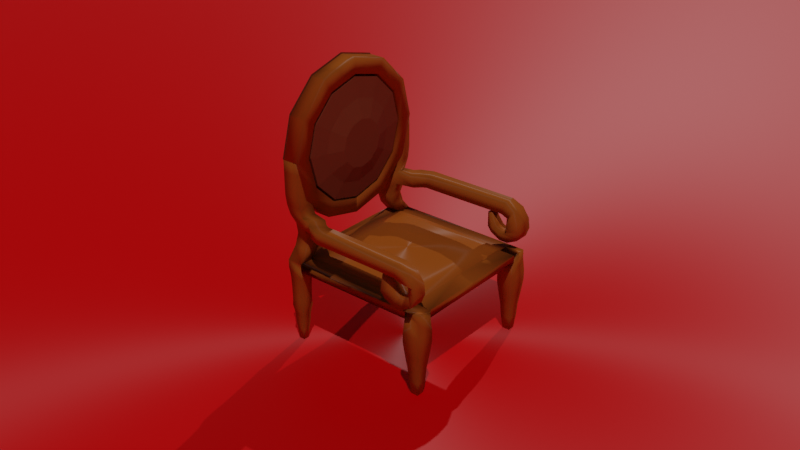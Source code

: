 # Source: Chair.blend  (saved by Blender 2.90.8; exported with 4.5.12 LTS)
import bpy
from mathutils import Matrix  # noqa: F401  (used for matrix-valued properties, if any)

bpy.ops.wm.read_factory_settings(use_empty=True)
scene = bpy.context.scene
scene.name = 'Scene'

# ---- collections
col_collection = bpy.data.collections.new('Collection'); scene.collection.children.link(col_collection)

# ---- materials (node trees are filled in below, after node groups)
mat_material_001 = bpy.data.materials.new('Material.001')
mat_material_002 = bpy.data.materials.new('Material.002')
mat_material = bpy.data.materials.new('Material')
mat_material.alpha_threshold = 0.0
mat_material.line_color = (0.0, 0.0, 0.0, 1.0)

# ---- material node trees
mat_material_001.use_nodes = True; mat_material_001.node_tree.nodes.clear()
_N = mat_material_001.node_tree.nodes; _L = mat_material_001.node_tree.links
n0 = _N.new('ShaderNodeBsdfPrincipled'); n0.name = 'Principled BSDF'; n0.location = (236, 547)
n0.distribution = 'GGX'
n0.subsurface_method = 'BURLEY'
n0.inputs[0].default_value = (0.3763, 0.08977, 0.01161, 1.0)
n0.inputs[2].default_value = 0.5255
n0.inputs[3].default_value = 1.45
n0.inputs[13].default_value = 0.09843
n0.inputs[15].default_value = 1.0
n0.inputs[27].default_value = (0.0, 0.0, 0.0, 1.0)
n0.inputs[28].default_value = 1.0
n1 = _N.new('ShaderNodeOutputMaterial'); n1.name = 'Material Output'; n1.location = (526, 547)
_L.new(n0.outputs[0], n1.inputs[0])
n1.is_active_output = True
mat_material_002.use_nodes = True; mat_material_002.node_tree.nodes.clear()
_N = mat_material_002.node_tree.nodes; _L = mat_material_002.node_tree.links
n0 = _N.new('ShaderNodeBsdfPrincipled'); n0.name = 'Principled BSDF'; n0.location = (10, 300)
n0.distribution = 'GGX'
n0.subsurface_method = 'BURLEY'
n0.inputs[0].default_value = (0.2215, 0.05033, 0.02247, 1.0)
n0.inputs[2].default_value = 0.5354
n0.inputs[3].default_value = 1.45
n0.inputs[13].default_value = 0.07874
n0.inputs[14].default_value = (0.9877, 0.985, 0.9846, 1.0)
n0.inputs[20].default_value = 0.0
n0.inputs[27].default_value = (0.0, 0.0, 0.0, 1.0)
n0.inputs[28].default_value = 1.0
n1 = _N.new('ShaderNodeOutputMaterial'); n1.name = 'Material Output'; n1.location = (300, 300)
_L.new(n0.outputs[0], n1.inputs[0])
n1.is_active_output = True
mat_material.use_nodes = True; mat_material.node_tree.nodes.clear()
_N = mat_material.node_tree.nodes; _L = mat_material.node_tree.links
n0 = _N.new('ShaderNodeOutputMaterial'); n0.name = 'Material Output'; n0.location = (456, 543)
n1 = _N.new('ShaderNodeBsdfPrincipled'); n1.name = 'Principled BSDF'; n1.location = (166, 543)
n1.distribution = 'GGX'
n1.subsurface_method = 'BURLEY'
n1.inputs[0].default_value = (0.8, 0.0, 0.001345, 1.0)
n1.inputs[2].default_value = 0.7309
n1.inputs[3].default_value = 1.45
n1.inputs[15].default_value = 1.0
n1.inputs[27].default_value = (0.0, 0.0, 0.0, 1.0)
n1.inputs[28].default_value = 1.0
_L.new(n1.outputs[0], n0.inputs[0])
n0.is_active_output = True

# ---- world
world_world = bpy.data.worlds.new('World'); scene.world = world_world
world_world.use_nodes = True; world_world.node_tree.nodes.clear()
_N = world_world.node_tree.nodes; _L = world_world.node_tree.links
n0 = _N.new('ShaderNodeOutputWorld'); n0.name = 'World Output'; n0.location = (300, 300)
n1 = _N.new('ShaderNodeBackground'); n1.name = 'Background'; n1.location = (10, 300)
n1.inputs[0].default_value = (0.05088, 0.05088, 0.05088, 1.0)
_L.new(n1.outputs[0], n0.inputs[0])
n0.is_active_output = True
world_world.color = (0.05088, 0.05088, 0.05088)
world_world.use_sun_shadow = False
world_world.sun_shadow_jitter_overblur = 0.0

# ---- cameras
cam_camera = bpy.data.cameras.new('Camera')

# ---- lights
light_sun = bpy.data.lights.new('Sun', 'SUN')
light_sun.transmission_factor = 0.0
light_sun.energy = 1.0
light_sun.shadow_soft_size = 0.125
light_sun_001 = bpy.data.lights.new('Sun.001', 'SUN')
light_sun_001.transmission_factor = 0.0
light_sun_001.energy = 1.0
light_sun_001.shadow_soft_size = 0.125

# ---- meshes
me_plane = bpy.data.meshes.new('Plane')
me_plane.from_pydata([(-1.0, -1.0, 0.0), (-1.0, 1.0, 0.0), (-0.8, -1.0, 0.0), (-0.8, 1.0, 0.0), (-1.0, 0.7953, 0.0), (-1.0, -0.7953, 0.0), (-0.8, -0.7953, 0.0005464), (-0.8, 0.7953, 0.0005464), (-0.9474, -0.8491, -1.0), (-0.9474, -0.9462, -1.0), (-0.861, 0.9376, -1.0), (-0.939, 0.9376, -1.0), (-0.8526, -0.9462, -1.0), (-0.861, 0.8577, -1.0), (-0.939, 0.8577, -1.0), (-0.8526, -0.8491, -1.0), (-1.0, -0.7953, 0.1), (-1.0, -1.0, 0.1), (-0.8, 1.0, 0.1), (-1.0, 1.0, 0.1), (-0.8, -1.0, 0.1), (-0.8, 0.7953, 0.101), (-1.0, 0.7953, 0.1), (-0.8, -0.7953, 0.101), (-0.8, 1.0, 1.4), (-1.0, 1.0, 1.4), (-0.8, 0.7953, 1.4), (-1.0, 0.7953, 1.4), (-1.0, 1.0, 1.4), (-1.0, 0.7953, 1.4), (-0.8, 0.7953, 1.4), (-0.8, 1.0, 1.4), (0.001538, 0.8027, 0.4159), (-0.001511, 1.007, 0.4009), (-0.001513, 1.006, 0.6008), (0.001535, 0.8012, 0.6011), (-0.4984, 0.7993, 0.5356), (-0.5015, 1.004, 0.5353), (-0.4015, 1.003, 0.7086), (-0.3984, 0.7985, 0.7058), (-0.8647, 0.7939, 0.898), (-0.8673, 0.9985, 0.9019), (-0.6941, 0.9988, 1.002), (-0.6915, 0.7942, 0.998), (-0.9992, 0.7878, 1.398), (-1.001, 0.9925, 1.402), (-0.8007, 0.994, 1.402), (-0.7992, 0.7893, 1.398), (-0.8659, 0.7827, 1.898), (-0.8661, 0.9874, 1.902), (-0.6929, 0.9899, 1.802), (-0.6927, 0.7852, 1.798), (-0.5004, 0.78, 2.264), (-0.4996, 0.9847, 2.268), (-0.3996, 0.9878, 2.095), (-0.4004, 0.7831, 2.091), (-0.6747, 1.0, 0.2444), (-0.6233, 1.0, 0.3889), (-0.6462, 1.0, 0.5333), (-0.7305, 1.0, 0.6778), (-0.778, 1.0, 0.8222), (-0.8, 1.0, 0.9667), (-0.8, 1.0, 1.111), (-0.8, 1.0, 1.256), (-1.0, 1.0, 1.256), (-1.0, 1.0, 1.111), (-1.0, 1.0, 0.9667), (-0.978, 1.0, 0.8222), (-0.9305, 1.0, 0.6778), (-0.8462, 1.0, 0.5333), (-0.8233, 1.0, 0.3889), (-0.8747, 1.0, 0.2444), (-0.8747, 0.7953, 0.2444), (-0.8233, 0.7953, 0.3889), (-0.9249, 0.8013, 0.5333), (-0.9298, 0.81, 0.6778), (-0.978, 0.7953, 0.8222), (-1.0, 0.7953, 0.9667), (-1.0, 0.7953, 1.111), (-1.0, 0.7953, 1.256), (-0.8, 0.7953, 1.256), (-0.8, 0.7953, 1.111), (-0.8, 0.7953, 0.9667), (-0.778, 0.7953, 0.8222), (-0.7309, 0.7893, 0.6778), (-0.7259, 0.7806, 0.5335), (-0.6233, 0.7953, 0.3944), (-0.6747, 0.7953, 0.2518), (-0.8, -0.7953, 0.1258), (-0.8, 0.7953, 0.1258), (-0.8, 0.0, 0.1398), (-0.4, -0.7953, 0.1546), (-0.4, 0.7953, 0.1546), (-0.4, 0.0, 0.2049), (-0.8, 0.3976, 0.1398), (-0.6, -0.7953, 0.1401), (-0.6, 0.7953, 0.1401), (-0.8, -0.3976, 0.1398), (-0.2, -0.7953, 0.1569), (-0.2, 0.7953, 0.1569), (-0.4, 0.3976, 0.2049), (-0.4, -0.3976, 0.2049), (-0.6, 0.0, 0.175), (-0.2, -0.3976, 0.2098), (-0.6, -0.3976, 0.175), (-0.6, 0.3976, 0.175), (-0.2, 0.3976, 0.2098), (-0.8, 0.5965, 0.1346), (-0.7, -0.7953, 0.1316), (-0.7, 0.7953, 0.1316), (-0.8, -0.1988, 0.1398), (-0.3, -0.7953, 0.1569), (-0.3, 0.7953, 0.1569), (-0.4, 0.5965, 0.1886), (-0.4, -0.1988, 0.2049), (-0.7, 0.0, 0.1564), (-0.3, 0.0, 0.2098), (-0.8, 0.1988, 0.1398), (-0.5, -0.7953, 0.1485), (-0.5, 0.7953, 0.1485), (-0.8, -0.5965, 0.1346), (-0.1, -0.7953, 0.1569), (-0.1, 0.7953, 0.1569), (-0.4, 0.1988, 0.2049), (-0.4, -0.5965, 0.1886), (-0.5, 0.0, 0.1922), (-0.2, -0.5965, 0.1924), (-0.3, -0.3976, 0.2098), (-0.1, -0.3976, 0.2098), (-0.6, -0.1988, 0.175), (-0.6, -0.5965, 0.1638), (-0.7, -0.3976, 0.1564), (-0.5, -0.3976, 0.1922), (-0.6, 0.5965, 0.1638), (-0.6, 0.1988, 0.175), (-0.7, 0.3976, 0.1564), (-0.5, 0.3976, 0.1922), (-0.2, 0.5965, 0.1924), (-0.3, 0.3976, 0.2098), (-0.1, 0.3976, 0.2098), (-0.3, 0.1988, 0.2098), (-0.3, 0.5965, 0.1924), (-0.5, 0.1988, 0.1922), (-0.7, 0.1988, 0.1564), (-0.7, 0.5965, 0.1482), (-0.5, -0.5965, 0.1783), (-0.7, -0.5965, 0.1482), (-0.7, -0.1988, 0.1564), (-0.1, -0.5965, 0.1924), (-0.3, -0.5965, 0.1924), (-0.3, -0.1988, 0.2098), (-0.5, -0.1988, 0.1922), (-0.5, 0.5965, 0.1783), (-0.1, 0.5965, 0.1924), (-0.1, 0.0, 0.2098), (-0.2, 0.0, 0.2098), (-0.2, -0.1988, 0.2098), (-0.1, -0.3976, 0.2098), (-0.2, -0.3976, 0.2098), (-0.2, 0.1988, 0.2098), (-0.2, 0.3976, 0.2098), (-0.1, 0.3976, 0.2098), (-0.3, 0.0, 0.2098), (-0.3, -0.3976, 0.2098), (-0.3, 0.3976, 0.2098), (-0.1, 0.1988, 0.2098), (-0.3, 0.1988, 0.2098), (-0.3, -0.1988, 0.2098), (-0.1, -0.1988, 0.2098), (-0.9567, 0.6399, 0.5333), (-0.9519, 0.68, 0.6778), (-0.7761, 0.5848, 0.6778), (-0.7809, 0.5446, 0.5335), (-1.026, 0.5727, 0.5333), (-1.017, 0.6203, 0.6778), (-0.8513, 0.5075, 0.6778), (-0.8606, 0.46, 0.5335), (-1.081, 0.447, 0.5333), (-1.084, 0.4642, 0.6778), (-0.8884, 0.4233, 0.6778), (-0.8848, 0.406, 0.5335), (-1.082, 0.3892, 0.5333), (-1.087, 0.3892, 0.6778), (-0.8872, 0.3892, 0.6778), (-0.8818, 0.3892, 0.5335), (-1.082, 0.3305, 0.5333), (-1.087, 0.331, 0.6778), (-0.8872, 0.3298, 0.6778), (-0.8818, 0.3292, 0.5335), (-1.095, -0.7179, 0.5349), (-1.1, -0.7459, 0.6767), (-0.9003, -0.7483, 0.6762), (-0.895, -0.7203, 0.5346), (-1.095, -0.8052, 0.5003), (-1.1, -0.8953, 0.6132), (-0.9003, -0.8972, 0.6116), (-0.895, -0.8072, 0.4989), (-1.016, -0.8492, 0.4387), (-1.1, -0.9835, 0.4918), (-0.9003, -0.9844, 0.4895), (-0.816, -0.8502, 0.4365), (-1.016, -0.8582, 0.3737), (-1.1, -1.002, 0.3601), (-0.9003, -1.002, 0.3576), (-0.816, -0.8581, 0.3713), (-1.016, -0.8502, 0.3355), (-1.1, -0.9588, 0.2403), (-0.9003, -0.9572, 0.2384), (-0.816, -0.8487, 0.3335), (-1.016, -0.7902, 0.3117), (-1.1, -0.8227, 0.1709), (-0.9003, -0.8203, 0.1704), (-0.816, -0.7879, 0.311), (-1.016, -0.7452, 0.3108), (-1.1, -0.7102, 0.1707), (-0.9003, -0.7078, 0.1713), (-0.816, -0.7428, 0.3113), (-1.016, -0.6767, 0.347), (-1.1, -0.5814, 0.2384), (-0.9003, -0.5795, 0.2401), (-0.816, -0.6747, 0.3485), (-1.016, -0.6608, 0.3699), (-1.1, -0.5309, 0.3068), (-0.9003, -0.5298, 0.309), (-0.816, -0.6596, 0.3721), (-0.9904, -0.5882, 0.5076), (-1.037, -0.5109, 0.485), (-0.9259, -0.5105, 0.4863), (-0.8789, -0.5877, 0.5089), (-0.785, -1.015, -0.1819), (-1.015, -1.015, -0.1819), (-1.015, -0.78, -0.1819), (-0.785, -0.78, -0.1814), (-0.7846, -1.016, -0.3082), (-1.015, -0.7796, -0.3082), (-1.015, -1.016, -0.3082), (-0.7846, -0.7796, -0.3078), (-0.8023, -0.9976, -0.4811), (-0.8236, -0.9758, -0.6541), (-0.8337, -0.9656, -0.827), (-0.9977, -0.7977, -0.4811), (-0.9764, -0.8194, -0.6541), (-0.9663, -0.8297, -0.827), (-0.9663, -0.9656, -0.827), (-0.9764, -0.9758, -0.6541), (-0.9977, -0.9976, -0.4811), (-0.8337, -0.8297, -0.827), (-0.8236, -0.8194, -0.6539), (-0.8023, -0.7977, -0.4809), (-0.9879, 0.8077, -0.1177), (-0.9879, 0.9876, -0.1177), (-0.8121, 0.9876, -0.1177), (-0.8121, 0.8077, -0.1173), (-0.9825, 0.8132, -0.2621), (-0.8175, 0.8132, -0.2617), (-0.9825, 0.9821, -0.2621), (-0.8175, 0.9821, -0.2621), (-0.9797, 0.816, -0.4383), (-0.8203, 0.816, -0.4381), (-0.9797, 0.9793, -0.4383), (-0.8203, 0.9793, -0.4383), (-0.983, 0.8126, -0.5299), (-0.9654, 0.8307, -0.6422), (-0.9595, 0.8368, -0.7545), (-0.9482, 0.8483, -0.8669), (-0.817, 0.8126, -0.5297), (-0.8346, 0.8307, -0.6421), (-0.8405, 0.8368, -0.7545), (-0.8518, 0.8483, -0.8668), (-0.9482, 0.947, -0.8669), (-0.9595, 0.9585, -0.7545), (-0.9654, 0.9646, -0.6422), (-0.983, 0.9826, -0.5299), (-0.8518, 0.947, -0.8669), (-0.8405, 0.9585, -0.7545), (-0.8346, 0.9646, -0.6422), (-0.817, 0.9826, -0.5299), (1.0, -1.0, 0.0), (1.0, 1.0, 0.0), (0.8, -1.0, 0.0), (0.8, 1.0, 0.0), (1.0, 0.7953, 0.0), (1.0, -0.7953, 0.0), (0.8, -0.7953, 0.0005464), (0.8, 0.7953, 0.0005464), (0.9474, -0.8491, -1.0), (0.9474, -0.9462, -1.0), (0.861, 0.9376, -1.0), (0.939, 0.9376, -1.0), (0.8526, -0.9462, -1.0), (0.861, 0.8577, -1.0), (0.939, 0.8577, -1.0), (0.8526, -0.8491, -1.0), (1.0, -0.7953, 0.1), (1.0, -1.0, 0.1), (0.8, 1.0, 0.1), (1.0, 1.0, 0.1), (0.8, -1.0, 0.1), (0.8, 0.7953, 0.101), (1.0, 0.7953, 0.1), (0.8, -0.7953, 0.101), (0.8, 1.0, 1.4), (1.0, 1.0, 1.4), (0.8, 0.7953, 1.4), (1.0, 0.7953, 1.4), (1.0, 1.0, 1.4), (1.0, 0.7953, 1.4), (0.8, 0.7953, 1.4), (0.8, 1.0, 1.4), (-0.001538, 0.8027, 0.4159), (0.001511, 1.007, 0.4009), (0.001513, 1.006, 0.6008), (-0.001535, 0.8012, 0.6011), (0.4984, 0.7993, 0.5356), (0.5015, 1.004, 0.5353), (0.4015, 1.003, 0.7086), (0.3984, 0.7985, 0.7058), (0.8647, 0.7939, 0.898), (0.8673, 0.9985, 0.9019), (0.6941, 0.9988, 1.002), (0.6915, 0.7942, 0.998), (0.9992, 0.7878, 1.398), (1.001, 0.9925, 1.402), (0.8007, 0.994, 1.402), (0.7992, 0.7893, 1.398), (0.8659, 0.7827, 1.898), (0.8661, 0.9874, 1.902), (0.6929, 0.9899, 1.802), (0.6927, 0.7852, 1.798), (0.5004, 0.78, 2.264), (0.4996, 0.9847, 2.268), (0.3996, 0.9878, 2.095), (0.4004, 0.7831, 2.091), (0.0, 0.7804, 2.398), (0.0, 0.9851, 2.401), (0.0, 0.9881, 2.201), (0.0, 0.7834, 2.198), (0.6747, 1.0, 0.2444), (0.6233, 1.0, 0.3889), (0.6462, 1.0, 0.5333), (0.7305, 1.0, 0.6778), (0.778, 1.0, 0.8222), (0.8, 1.0, 0.9667), (0.8, 1.0, 1.111), (0.8, 1.0, 1.256), (1.0, 1.0, 1.256), (1.0, 1.0, 1.111), (1.0, 1.0, 0.9667), (0.978, 1.0, 0.8222), (0.9305, 1.0, 0.6778), (0.8462, 1.0, 0.5333), (0.8233, 1.0, 0.3889), (0.8747, 1.0, 0.2444), (0.8747, 0.7953, 0.2444), (0.8233, 0.7953, 0.3889), (0.9249, 0.8013, 0.5333), (0.9298, 0.81, 0.6778), (0.978, 0.7953, 0.8222), (1.0, 0.7953, 0.9667), (1.0, 0.7953, 1.111), (1.0, 0.7953, 1.256), (0.8, 0.7953, 1.256), (0.8, 0.7953, 1.111), (0.8, 0.7953, 0.9667), (0.778, 0.7953, 0.8222), (0.7309, 0.7893, 0.6778), (0.7259, 0.7806, 0.5335), (0.6233, 0.7953, 0.3944), (0.6747, 0.7953, 0.2518), (0.0, -1.0, 0.002354), (0.0, 1.0, 0.002354), (0.0, -1.0, 0.1032), (0.0, 1.0, 0.1032), (0.0, -0.7953, 0.132), (0.0, 0.7953, 0.132), (0.8, -0.7953, 0.1258), (0.8, 0.7953, 0.1258), (0.0, -0.7953, 0.1569), (0.0, 0.7953, 0.1569), (0.8, 0.0, 0.1398), (0.4, -0.7953, 0.1546), (0.4, 0.7953, 0.1546), (0.4, 0.0, 0.2049), (0.8, 0.3976, 0.1398), (0.6, -0.7953, 0.1401), (0.6, 0.7953, 0.1401), (0.0, 0.3976, 0.2098), (0.8, -0.3976, 0.1398), (0.2, -0.7953, 0.1569), (0.2, 0.7953, 0.1569), (0.0, -0.3976, 0.2098), (0.4, 0.3976, 0.2049), (0.4, -0.3976, 0.2049), (0.6, 0.0, 0.175), (0.2, -0.3976, 0.2098), (0.6, -0.3976, 0.175), (0.6, 0.3976, 0.175), (0.2, 0.3976, 0.2098), (0.8, 0.5965, 0.1346), (0.7, -0.7953, 0.1316), (0.7, 0.7953, 0.1316), (0.0, 0.5965, 0.1924), (0.8, -0.1988, 0.1398), (0.3, -0.7953, 0.1569), (0.3, 0.7953, 0.1569), (0.4, 0.5965, 0.1886), (0.4, -0.1988, 0.2049), (0.7, 0.0, 0.1564), (0.3, 0.0, 0.2098), (0.8, 0.1988, 0.1398), (0.5, -0.7953, 0.1485), (0.5, 0.7953, 0.1485), (0.8, -0.5965, 0.1346), (0.1, -0.7953, 0.1569), (0.1, 0.7953, 0.1569), (0.0, -0.5965, 0.1924), (0.4, 0.1988, 0.2049), (0.4, -0.5965, 0.1886), (0.5, 0.0, 0.1922), (0.2, -0.5965, 0.1924), (0.3, -0.3976, 0.2098), (0.1, -0.3976, 0.2098), (0.6, -0.1988, 0.175), (0.6, -0.5965, 0.1638), (0.7, -0.3976, 0.1564), (0.5, -0.3976, 0.1922), (0.6, 0.5965, 0.1638), (0.6, 0.1988, 0.175), (0.7, 0.3976, 0.1564), (0.5, 0.3976, 0.1922), (0.2, 0.5965, 0.1924), (0.3, 0.3976, 0.2098), (0.1, 0.3976, 0.2098), (0.3, 0.1988, 0.2098), (0.3, 0.5965, 0.1924), (0.5, 0.1988, 0.1922), (0.7, 0.1988, 0.1564), (0.7, 0.5965, 0.1482), (0.5, -0.5965, 0.1783), (0.7, -0.5965, 0.1482), (0.7, -0.1988, 0.1564), (0.1, -0.5965, 0.1924), (0.3, -0.5965, 0.1924), (0.3, -0.1988, 0.2098), (0.5, -0.1988, 0.1922), (0.5, 0.5965, 0.1783), (0.1, 0.5965, 0.1924), (0.0, -0.1988, 0.2098), (0.0, 0.0, 0.2098), (0.0, 0.1988, 0.2098), (0.0, 0.3976, 0.2098), (0.1, 0.0, 0.2098), (0.2, 0.0, 0.2098), (0.2, -0.1988, 0.2098), (0.1, -0.3976, 0.2098), (0.2, -0.3976, 0.2098), (0.2, 0.1988, 0.2098), (0.2, 0.3976, 0.2098), (0.1, 0.3976, 0.2098), (0.0, -0.3976, 0.2098), (0.3, 0.0, 0.2098), (0.3, -0.3976, 0.2098), (0.3, 0.3976, 0.2098), (0.1, 0.1988, 0.2098), (0.3, 0.1988, 0.2098), (0.3, -0.1988, 0.2098), (0.1, -0.1988, 0.2098), (0.9567, 0.6399, 0.5333), (0.9519, 0.68, 0.6778), (0.7761, 0.5848, 0.6778), (0.7809, 0.5446, 0.5335), (1.026, 0.5727, 0.5333), (1.017, 0.6203, 0.6778), (0.8513, 0.5075, 0.6778), (0.8606, 0.46, 0.5335), (1.081, 0.447, 0.5333), (1.084, 0.4642, 0.6778), (0.8884, 0.4233, 0.6778), (0.8848, 0.406, 0.5335), (1.082, 0.3892, 0.5333), (1.087, 0.3892, 0.6778), (0.8872, 0.3892, 0.6778), (0.8818, 0.3892, 0.5335), (1.082, 0.3305, 0.5333), (1.087, 0.331, 0.6778), (0.8872, 0.3298, 0.6778), (0.8818, 0.3292, 0.5335), (1.095, -0.7179, 0.5349), (1.1, -0.7459, 0.6767), (0.9003, -0.7483, 0.6762), (0.895, -0.7203, 0.5346), (1.095, -0.8052, 0.5003), (1.1, -0.8953, 0.6132), (0.9003, -0.8972, 0.6116), (0.895, -0.8072, 0.4989), (1.016, -0.8492, 0.4387), (1.1, -0.9835, 0.4918), (0.9003, -0.9844, 0.4895), (0.816, -0.8502, 0.4365), (1.016, -0.8582, 0.3737), (1.1, -1.002, 0.3601), (0.9003, -1.002, 0.3576), (0.816, -0.8581, 0.3713), (1.016, -0.8502, 0.3355), (1.1, -0.9588, 0.2403), (0.9003, -0.9572, 0.2384), (0.816, -0.8487, 0.3335), (1.016, -0.7902, 0.3117), (1.1, -0.8227, 0.1709), (0.9003, -0.8203, 0.1704), (0.816, -0.7879, 0.311), (1.016, -0.7452, 0.3108), (1.1, -0.7102, 0.1707), (0.9003, -0.7078, 0.1713), (0.816, -0.7428, 0.3113), (1.016, -0.6767, 0.347), (1.1, -0.5814, 0.2384), (0.9003, -0.5795, 0.2401), (0.816, -0.6747, 0.3485), (1.016, -0.6608, 0.3699), (1.1, -0.5309, 0.3068), (0.9003, -0.5298, 0.309), (0.816, -0.6596, 0.3721), (0.9904, -0.5882, 0.5076), (1.037, -0.5109, 0.485), (0.9259, -0.5105, 0.4863), (0.8789, -0.5877, 0.5089), (0.785, -1.015, -0.1819), (1.015, -1.015, -0.1819), (1.015, -0.78, -0.1819), (0.785, -0.78, -0.1814), (0.7846, -1.016, -0.3082), (1.015, -0.7796, -0.3082), (1.015, -1.016, -0.3082), (0.7846, -0.7796, -0.3078), (0.8023, -0.9976, -0.4811), (0.8236, -0.9758, -0.6541), (0.8337, -0.9656, -0.827), (0.9977, -0.7977, -0.4811), (0.9764, -0.8194, -0.6541), (0.9663, -0.8297, -0.827), (0.9663, -0.9656, -0.827), (0.9764, -0.9758, -0.6541), (0.9977, -0.9976, -0.4811), (0.8337, -0.8297, -0.827), (0.8236, -0.8194, -0.6539), (0.8023, -0.7977, -0.4809), (0.9879, 0.8077, -0.1177), (0.9879, 0.9876, -0.1177), (0.8121, 0.9876, -0.1177), (0.8121, 0.8077, -0.1173), (0.9825, 0.8132, -0.2621), (0.8175, 0.8132, -0.2617), (0.9825, 0.9821, -0.2621), (0.8175, 0.9821, -0.2621), (0.9797, 0.816, -0.4383), (0.8203, 0.816, -0.4381), (0.9797, 0.9793, -0.4383), (0.8203, 0.9793, -0.4383), (0.983, 0.8126, -0.5299), (0.9654, 0.8307, -0.6422), (0.9595, 0.8368, -0.7545), (0.9482, 0.8483, -0.8669), (0.817, 0.8126, -0.5297), (0.8346, 0.8307, -0.6421), (0.8405, 0.8368, -0.7545), (0.8518, 0.8483, -0.8668), (0.9482, 0.947, -0.8669), (0.9595, 0.9585, -0.7545), (0.9654, 0.9646, -0.6422), (0.983, 0.9826, -0.5299), (0.8518, 0.947, -0.8669), (0.8405, 0.9585, -0.7545), (0.8346, 0.9646, -0.6422), (0.817, 0.9826, -0.5299)], [], [(273, 269, 11, 10), (269, 264, 14, 11), (4, 5, 16, 22), (2, 0, 17, 20), (14, 13, 10, 11), (9, 12, 15, 8), (243, 239, 12, 9), (246, 242, 8, 15), (264, 268, 13, 14), (239, 246, 15, 12), (242, 243, 9, 8), (268, 273, 10, 13), (370, 3, 18, 372), (0, 5, 16, 17), (16, 23, 21, 22), (4, 1, 19, 22), (1, 3, 18, 19), (20, 17, 16, 23), (64, 63, 24, 25), (26, 27, 25, 24), (80, 79, 27, 26), (79, 64, 25, 27), (63, 80, 26, 24), (28, 29, 30, 31), (32, 35, 34, 33), (36, 39, 38, 37), (32, 33, 37, 36), (35, 32, 36, 39), (33, 34, 38, 37), (34, 35, 39, 38), (40, 43, 42, 41), (39, 36, 40, 43), (37, 38, 42, 41), (38, 39, 43, 42), (36, 37, 41, 40), (44, 47, 46, 45), (42, 43, 47, 46), (40, 41, 45, 44), (43, 40, 44, 47), (41, 42, 46, 45), (48, 51, 50, 49), (47, 44, 48, 51), (45, 46, 50, 49), (46, 47, 51, 50), (44, 45, 49, 48), (52, 55, 54, 53), (49, 50, 54, 53), (50, 51, 55, 54), (48, 49, 53, 52), (51, 48, 52, 55), (54, 55, 336, 335), (52, 53, 334, 333), (55, 52, 333, 336), (53, 54, 335, 334), (18, 21, 87, 56), (56, 87, 86, 57), (57, 86, 85, 58), (58, 85, 84, 59), (59, 84, 83, 60), (60, 83, 82, 61), (61, 82, 81, 62), (62, 81, 80, 63), (22, 19, 71, 72), (72, 71, 70, 73), (73, 70, 69, 74), (74, 69, 68, 75), (75, 68, 67, 76), (76, 67, 66, 77), (77, 66, 65, 78), (78, 65, 64, 79), (21, 22, 72, 87), (87, 72, 73, 86), (86, 73, 74, 85), (74, 75, 170, 169), (84, 75, 76, 83), (83, 76, 77, 82), (82, 77, 78, 81), (81, 78, 79, 80), (19, 18, 56, 71), (71, 56, 57, 70), (70, 57, 58, 69), (69, 58, 59, 68), (68, 59, 60, 67), (67, 60, 61, 66), (66, 61, 62, 65), (65, 62, 63, 64), (20, 371, 373, 23), (21, 374, 372, 18), (374, 21, 89, 109, 96, 119, 92, 112, 99, 122, 378), (2, 369, 371, 20), (153, 401, 378, 122), (21, 23, 88, 120, 97, 110, 90, 117, 94, 107, 89), (23, 373, 377, 121, 98, 111, 91, 118, 95, 108, 88), (152, 113, 92, 119), (151, 114, 93, 125), (149, 126, 103, 127), (148, 415, 390, 128), (147, 129, 102, 115), (146, 130, 104, 131), (145, 124, 101, 132), (144, 133, 96, 109), (143, 134, 105, 135), (142, 123, 100, 136), (141, 137, 99, 112), (116, 150, 167, 162), (386, 139, 161, 450), (103, 128, 157, 158), (106, 138, 164, 160), (140, 116, 162, 166), (123, 140, 138, 100), (93, 116, 140, 123), (138, 140, 166, 164), (113, 141, 112, 92), (100, 138, 141, 113), (138, 106, 137, 141), (134, 142, 136, 105), (102, 125, 142, 134), (125, 93, 123, 142), (117, 143, 135, 94), (90, 115, 143, 117), (115, 102, 134, 143), (107, 144, 109, 89), (94, 135, 144, 107), (135, 105, 133, 144), (130, 145, 132, 104), (95, 118, 145, 130), (118, 91, 124, 145), (120, 146, 131, 97), (88, 108, 146, 120), (108, 95, 130, 146), (110, 147, 115, 90), (97, 131, 147, 110), (131, 104, 129, 147), (126, 148, 128, 103), (98, 121, 148, 126), (121, 377, 415, 148), (124, 149, 127, 101), (91, 111, 149, 124), (111, 98, 126, 149), (114, 150, 116, 93), (101, 127, 150, 114), (139, 106, 160, 161), (128, 390, 459, 157), (127, 103, 158, 163), (150, 127, 163, 167), (129, 151, 125, 102), (104, 132, 151, 129), (132, 101, 114, 151), (133, 152, 119, 96), (105, 136, 152, 133), (136, 100, 113, 152), (137, 153, 122, 99), (106, 139, 153, 137), (139, 386, 401, 153), (168, 447, 448, 154), (167, 156, 155, 162), (166, 159, 160, 164), (165, 449, 450, 161), (159, 165, 161, 160), (155, 154, 165, 159), (154, 448, 449, 165), (162, 155, 159, 166), (163, 158, 156, 167), (156, 168, 154, 155), (158, 157, 168, 156), (157, 459, 447, 168), (172, 169, 173, 176), (85, 74, 169, 172), (84, 85, 172, 171), (75, 84, 171, 170), (174, 175, 179, 178), (169, 170, 174, 173), (170, 171, 175, 174), (171, 172, 176, 175), (180, 177, 181, 184), (175, 176, 180, 179), (176, 173, 177, 180), (173, 174, 178, 177), (181, 182, 186, 185), (177, 178, 182, 181), (178, 179, 183, 182), (179, 180, 184, 183), (186, 187, 191, 190), (182, 183, 187, 186), (183, 184, 188, 187), (184, 181, 185, 188), (192, 189, 193, 196), (187, 188, 192, 191), (188, 185, 189, 192), (185, 186, 190, 189), (194, 195, 199, 198), (189, 190, 194, 193), (190, 191, 195, 194), (191, 192, 196, 195), (199, 200, 204, 203), (195, 196, 200, 199), (196, 193, 197, 200), (193, 194, 198, 197), (204, 201, 205, 208), (200, 197, 201, 204), (197, 198, 202, 201), (198, 199, 203, 202), (206, 207, 211, 210), (201, 202, 206, 205), (202, 203, 207, 206), (203, 204, 208, 207), (212, 209, 213, 216), (207, 208, 212, 211), (208, 205, 209, 212), (205, 206, 210, 209), (216, 213, 217, 220), (209, 210, 214, 213), (210, 211, 215, 214), (211, 212, 216, 215), (218, 219, 223, 222), (213, 214, 218, 217), (214, 215, 219, 218), (215, 216, 220, 219), (224, 221, 225, 228), (219, 220, 224, 223), (220, 217, 221, 224), (217, 218, 222, 221), (228, 225, 226, 227), (221, 222, 226, 225), (222, 223, 227, 226), (223, 224, 228, 227), (5, 0, 230, 231), (2, 6, 232, 229), (6, 5, 231, 232), (0, 2, 229, 230), (231, 230, 235, 234), (229, 232, 236, 233), (232, 231, 234, 236), (230, 229, 233, 235), (234, 235, 245, 240), (240, 245, 244, 241), (241, 244, 243, 242), (233, 236, 248, 237), (237, 248, 247, 238), (238, 247, 246, 239), (236, 234, 240, 248), (248, 240, 241, 247), (247, 241, 242, 246), (235, 233, 237, 245), (245, 237, 238, 244), (244, 238, 239, 243), (7, 3, 251, 252), (4, 7, 252, 249), (1, 4, 249, 250), (3, 1, 250, 251), (252, 251, 256, 254), (249, 252, 254, 253), (250, 249, 253, 255), (251, 250, 255, 256), (254, 256, 260, 258), (253, 254, 258, 257), (255, 253, 257, 259), (256, 255, 259, 260), (258, 260, 276, 265), (265, 276, 275, 266), (266, 275, 274, 267), (267, 274, 273, 268), (257, 258, 265, 261), (261, 265, 266, 262), (262, 266, 267, 263), (263, 267, 268, 264), (259, 257, 261, 272), (272, 261, 262, 271), (271, 262, 263, 270), (270, 263, 264, 269), (260, 259, 272, 276), (276, 272, 271, 275), (275, 271, 270, 274), (274, 270, 269, 273), (571, 287, 288, 567), (567, 288, 291, 562), (281, 299, 293, 282), (279, 297, 294, 277), (291, 288, 287, 290), (286, 285, 292, 289), (541, 286, 289, 537), (544, 292, 285, 540), (562, 291, 290, 566), (537, 289, 292, 544), (540, 285, 286, 541), (566, 290, 287, 571), (370, 372, 295, 280), (277, 294, 293, 282), (293, 299, 298, 300), (281, 299, 296, 278), (278, 296, 295, 280), (297, 300, 293, 294), (345, 302, 301, 344), (303, 301, 302, 304), (361, 303, 304, 360), (360, 304, 302, 345), (344, 301, 303, 361), (305, 308, 307, 306), (309, 310, 311, 312), (313, 314, 315, 316), (309, 313, 314, 310), (312, 316, 313, 309), (310, 314, 315, 311), (311, 315, 316, 312), (317, 318, 319, 320), (316, 320, 317, 313), (314, 318, 319, 315), (315, 319, 320, 316), (313, 317, 318, 314), (321, 322, 323, 324), (319, 323, 324, 320), (317, 321, 322, 318), (320, 324, 321, 317), (318, 322, 323, 319), (325, 326, 327, 328), (324, 328, 325, 321), (322, 326, 327, 323), (323, 327, 328, 324), (321, 325, 326, 322), (329, 330, 331, 332), (326, 330, 331, 327), (327, 331, 332, 328), (325, 329, 330, 326), (328, 332, 329, 325), (333, 334, 335, 336), (331, 335, 336, 332), (329, 333, 334, 330), (332, 336, 333, 329), (330, 334, 335, 331), (295, 337, 368, 298), (337, 338, 367, 368), (338, 339, 366, 367), (339, 340, 365, 366), (340, 341, 364, 365), (341, 342, 363, 364), (342, 343, 362, 363), (343, 344, 361, 362), (299, 353, 352, 296), (353, 354, 351, 352), (354, 355, 350, 351), (355, 356, 349, 350), (356, 357, 348, 349), (357, 358, 347, 348), (358, 359, 346, 347), (359, 360, 345, 346), (298, 368, 353, 299), (368, 367, 354, 353), (367, 366, 355, 354), (355, 467, 468, 356), (365, 364, 357, 356), (364, 363, 358, 357), (363, 362, 359, 358), (362, 361, 360, 359), (296, 352, 337, 295), (352, 351, 338, 337), (351, 350, 339, 338), (350, 349, 340, 339), (349, 348, 341, 340), (348, 347, 342, 341), (347, 346, 343, 342), (346, 345, 344, 343), (297, 300, 373, 371), (298, 295, 372, 374), (374, 378, 414, 389, 404, 381, 411, 385, 400, 376, 298), (279, 297, 371, 369), (446, 414, 378, 401), (298, 376, 398, 383, 409, 379, 402, 387, 412, 375, 300), (300, 375, 399, 384, 410, 380, 403, 388, 413, 377, 373), (445, 411, 381, 405), (444, 418, 382, 406), (442, 420, 394, 419), (441, 421, 390, 415), (440, 407, 393, 422), (439, 424, 395, 423), (438, 425, 392, 417), (437, 400, 385, 426), (436, 428, 396, 427), (435, 429, 391, 416), (434, 404, 389, 430), (408, 460, 465, 443), (386, 450, 458, 432), (394, 455, 454, 421), (397, 457, 462, 431), (433, 464, 460, 408), (416, 391, 431, 433), (382, 416, 433, 408), (431, 462, 464, 433), (405, 381, 404, 434), (391, 405, 434, 431), (431, 434, 430, 397), (427, 396, 429, 435), (393, 427, 435, 418), (418, 435, 416, 382), (409, 383, 428, 436), (379, 409, 436, 407), (407, 436, 427, 393), (398, 376, 400, 437), (383, 398, 437, 428), (428, 437, 426, 396), (423, 395, 425, 438), (384, 423, 438, 410), (410, 438, 417, 380), (412, 387, 424, 439), (375, 412, 439, 399), (399, 439, 423, 384), (402, 379, 407, 440), (387, 402, 440, 424), (424, 440, 422, 395), (419, 394, 421, 441), (388, 419, 441, 413), (413, 441, 415, 377), (417, 392, 420, 442), (380, 417, 442, 403), (403, 442, 419, 388), (406, 382, 408, 443), (392, 406, 443, 420), (432, 458, 457, 397), (421, 454, 459, 390), (420, 461, 455, 394), (443, 465, 461, 420), (422, 393, 418, 444), (395, 422, 444, 425), (425, 444, 406, 392), (426, 385, 411, 445), (396, 426, 445, 429), (429, 445, 405, 391), (430, 389, 414, 446), (397, 430, 446, 432), (432, 446, 401, 386), (466, 451, 448, 447), (465, 460, 452, 453), (464, 462, 457, 456), (463, 458, 450, 449), (456, 457, 458, 463), (452, 456, 463, 451), (451, 463, 449, 448), (460, 464, 456, 452), (461, 465, 453, 455), (453, 452, 451, 466), (455, 453, 466, 454), (454, 466, 447, 459), (470, 474, 471, 467), (366, 470, 467, 355), (365, 469, 470, 366), (356, 468, 469, 365), (472, 476, 477, 473), (467, 471, 472, 468), (468, 472, 473, 469), (469, 473, 474, 470), (478, 482, 479, 475), (473, 477, 478, 474), (474, 478, 475, 471), (471, 475, 476, 472), (479, 483, 484, 480), (475, 479, 480, 476), (476, 480, 481, 477), (477, 481, 482, 478), (484, 488, 489, 485), (480, 484, 485, 481), (481, 485, 486, 482), (482, 486, 483, 479), (490, 494, 491, 487), (485, 489, 490, 486), (486, 490, 487, 483), (483, 487, 488, 484), (492, 496, 497, 493), (487, 491, 492, 488), (488, 492, 493, 489), (489, 493, 494, 490), (497, 501, 502, 498), (493, 497, 498, 494), (494, 498, 495, 491), (491, 495, 496, 492), (502, 506, 503, 499), (498, 502, 499, 495), (495, 499, 500, 496), (496, 500, 501, 497), (504, 508, 509, 505), (499, 503, 504, 500), (500, 504, 505, 501), (501, 505, 506, 502), (510, 514, 511, 507), (505, 509, 510, 506), (506, 510, 507, 503), (503, 507, 508, 504), (514, 518, 515, 511), (507, 511, 512, 508), (508, 512, 513, 509), (509, 513, 514, 510), (516, 520, 521, 517), (511, 515, 516, 512), (512, 516, 517, 513), (513, 517, 518, 514), (522, 526, 523, 519), (517, 521, 522, 518), (518, 522, 519, 515), (515, 519, 520, 516), (526, 525, 524, 523), (519, 523, 524, 520), (520, 524, 525, 521), (521, 525, 526, 522), (282, 529, 528, 277), (279, 527, 530, 283), (283, 530, 529, 282), (277, 528, 527, 279), (529, 532, 533, 528), (527, 531, 534, 530), (530, 534, 532, 529), (528, 533, 531, 527), (532, 538, 543, 533), (538, 539, 542, 543), (539, 540, 541, 542), (531, 535, 546, 534), (535, 536, 545, 546), (536, 537, 544, 545), (534, 546, 538, 532), (546, 545, 539, 538), (545, 544, 540, 539), (533, 543, 535, 531), (543, 542, 536, 535), (542, 541, 537, 536), (284, 550, 549, 280), (281, 547, 550, 284), (278, 548, 547, 281), (280, 549, 548, 278), (550, 552, 554, 549), (547, 551, 552, 550), (548, 553, 551, 547), (549, 554, 553, 548), (552, 556, 558, 554), (551, 555, 556, 552), (553, 557, 555, 551), (554, 558, 557, 553), (556, 563, 574, 558), (563, 564, 573, 574), (564, 565, 572, 573), (565, 566, 571, 572), (555, 559, 563, 556), (559, 560, 564, 563), (560, 561, 565, 564), (561, 562, 566, 565), (557, 570, 559, 555), (570, 569, 560, 559), (569, 568, 561, 560), (568, 567, 562, 561), (558, 574, 570, 557), (574, 573, 569, 570), (573, 572, 568, 569), (572, 571, 567, 568), (279, 369, 370, 280), (369, 2, 3, 370), (279, 280, 281, 282), (3, 2, 5, 4)])
me_plane.polygons.foreach_set('use_smooth', [True] * 553)
_uv = me_plane.uv_layers.new(name='UVMap')
_uv.uv.foreach_set('vector', [0.0, 0.0, 0.0, 0.0, 0.0, 0.0, 0.0, 0.0, 0.0, 0.0, 0.0, 0.0, 0.0, 0.0, 0.0, 0.0, 0.0, 0.0, 0.0, 0.0, 0.0, 0.0, 0.0, 0.0, 0.0, 0.0, 0.0, 0.0, 0.0, 0.0, 0.0, 0.0, 0.0, 0.6667, 0.3333, 0.6667, 0.3333, 1.0, 0.0, 1.0, 0.0, 0.0, 0.3333, 0.0, 0.3333, 0.3333, 0.0, 0.3333, 0.0, 0.0, 0.0, 0.0, 0.0, 0.0, 0.0, 0.0, 0.3333, 0.3333, 0.0, 0.3333, 0.0, 0.3333, 0.3333, 0.3333, 0.0, 0.6667, 0.3333, 0.6667, 0.3333, 0.6667, 0.0, 0.6667, 0.3333, 0.0, 0.3333, 0.3333, 0.3333, 0.3333, 0.3333, 0.0, 0.0, 0.0, 0.0, 0.0, 0.0, 0.0, 0.0, 0.0, 0.3333, 0.6667, 0.3333, 1.0, 0.3333, 1.0, 0.3333, 0.6667, 0.0, 0.0, 0.0, 0.0, 0.0, 0.0, 0.0, 0.0, 0.0, 0.0, 0.0, 0.0, 0.0, 0.0, 0.0, 0.0, 0.0, 0.3333, 0.3333, 0.3333, 0.3333, 0.6667, 0.0, 0.6667, 0.0, 0.0, 0.0, 0.0, 0.0, 0.0, 0.0, 0.0, 0.0, 0.0, 0.0, 0.0, 0.0, 0.0, 0.0, 0.0, 0.0, 0.0, 0.0, 0.0, 0.0, 0.0, 0.0, 0.0, 0.0, 0.0, 0.0, 0.0, 0.0, 0.0, 0.0, 0.0, 0.0, 0.0, 0.0, 0.0, 0.0, 0.0, 0.0, 0.0, 0.3333, 0.6667, 0.0, 0.6667, 0.0, 0.6667, 0.3333, 0.6667, 0.0, 0.0, 0.0, 0.0, 0.0, 0.0, 0.0, 0.0, 0.3333, 1.0, 0.3333, 0.6667, 0.3333, 0.6667, 0.3333, 1.0, 0.0, 0.0, 0.0, 0.0, 0.0, 0.0, 0.0, 0.0, 0.0, 0.0, 0.0, 0.0, 0.0, 0.0, 0.0, 0.0, 0.0, 0.0, 0.0, 0.0, 0.0, 0.0, 0.0, 0.0, 0.0, 0.0, 0.0, 0.0, 0.0, 0.0, 0.0, 0.0, 0.0, 0.0, 0.0, 0.0, 0.0, 0.0, 0.0, 0.0, 0.0, 0.0, 0.0, 0.0, 0.0, 0.0, 0.0, 0.0, 0.0, 0.0, 0.0, 0.0, 0.0, 0.0, 0.0, 0.0, 0.0, 0.0, 0.0, 0.0, 0.0, 0.0, 0.0, 0.0, 0.0, 0.0, 0.0, 0.0, 0.0, 0.0, 0.0, 0.0, 0.0, 0.0, 0.0, 0.0, 0.0, 0.0, 0.0, 0.0, 0.0, 0.0, 0.0, 0.0, 0.0, 0.0, 0.0, 0.0, 0.0, 0.0, 0.0, 0.0, 0.0, 0.0, 0.0, 0.0, 0.0, 0.0, 0.0, 0.0, 0.0, 0.0, 0.0, 0.0, 0.0, 0.0, 0.0, 0.0, 0.0, 0.0, 0.0, 0.0, 0.0, 0.0, 0.0, 0.0, 0.0, 0.0, 0.0, 0.0, 0.0, 0.0, 0.0, 0.0, 0.0, 0.0, 0.0, 0.0, 0.0, 0.0, 0.0, 0.0, 0.0, 0.0, 0.0, 0.0, 0.0, 0.0, 0.0, 0.0, 0.0, 0.0, 0.0, 0.0, 0.0, 0.0, 0.0, 0.0, 0.0, 0.0, 0.0, 0.0, 0.0, 0.0, 0.0, 0.0, 0.0, 0.0, 0.0, 0.0, 0.0, 0.0, 0.0, 0.0, 0.0, 0.0, 0.0, 0.0, 0.0, 0.0, 0.0, 0.0, 0.0, 0.0, 0.0, 0.0, 0.0, 0.0, 0.0, 0.0, 0.0, 0.0, 0.0, 0.0, 0.0, 0.0, 0.0, 0.0, 0.0, 0.0, 0.0, 0.0, 0.0, 0.0, 0.0, 0.0, 0.0, 0.0, 0.0, 0.0, 0.0, 0.0, 0.0, 0.0, 0.0, 0.0, 0.0, 0.0, 0.0, 0.0, 0.0, 0.0, 0.0, 0.0, 0.0, 0.0, 0.0, 0.0, 0.0, 0.0, 0.0, 0.0, 0.0, 0.0, 0.0, 0.0, 0.0, 0.0, 0.0, 0.0, 0.0, 0.0, 0.0, 0.0, 0.0, 0.0, 0.0, 0.0, 0.0, 0.0, 0.0, 0.0, 0.0, 0.0, 0.0, 0.0, 0.0, 0.0, 0.3333, 1.0, 0.3333, 0.6667, 0.3333, 0.6667, 0.3333, 1.0, 0.3333, 1.0, 0.3333, 0.6667, 0.3333, 0.6667, 0.3333, 1.0, 0.3333, 1.0, 0.3333, 0.6667, 0.3333, 0.6667, 0.3333, 1.0, 0.3333, 1.0, 0.3333, 0.6667, 0.3333, 0.6667, 0.3333, 1.0, 0.3333, 1.0, 0.3333, 0.6667, 0.3333, 0.6667, 0.3333, 1.0, 0.3333, 1.0, 0.3333, 0.6667, 0.3333, 0.6667, 0.3333, 1.0, 0.3333, 1.0, 0.3333, 0.6667, 0.3333, 0.6667, 0.3333, 1.0, 0.3333, 1.0, 0.3333, 0.6667, 0.3333, 0.6667, 0.3333, 1.0, 0.0, 0.0, 0.0, 0.0, 0.0, 0.0, 0.0, 0.0, 0.0, 0.0, 0.0, 0.0, 0.0, 0.0, 0.0, 0.0, 0.0, 0.0, 0.0, 0.0, 0.0, 0.0, 0.0, 0.0, 0.0, 0.0, 0.0, 0.0, 0.0, 0.0, 0.0, 0.0, 0.0, 0.0, 0.0, 0.0, 0.0, 0.0, 0.0, 0.0, 0.0, 0.0, 0.0, 0.0, 0.0, 0.0, 0.0, 0.0, 0.0, 0.0, 0.0, 0.0, 0.0, 0.0, 0.0, 0.0, 0.0, 0.0, 0.0, 0.0, 0.0, 0.0, 0.0, 0.0, 0.3333, 0.6667, 0.0, 0.6667, 0.0, 0.6667, 0.3333, 0.6667, 0.3333, 0.6667, 0.0, 0.6667, 0.0, 0.6667, 0.3333, 0.6667, 0.3333, 0.6667, 0.0, 0.6667, 0.0, 0.6667, 0.3333, 0.6667, 0.0, 0.0, 0.0, 0.0, 0.0, 0.0, 0.0, 0.0, 0.3333, 0.6667, 0.0, 0.6667, 0.0, 0.6667, 0.3333, 0.6667, 0.3333, 0.6667, 0.0, 0.6667, 0.0, 0.6667, 0.3333, 0.6667, 0.3333, 0.6667, 0.0, 0.6667, 0.0, 0.6667, 0.3333, 0.6667, 0.3333, 0.6667, 0.0, 0.6667, 0.0, 0.6667, 0.3333, 0.6667, 0.0, 0.0, 0.0, 0.0, 0.0, 0.0, 0.0, 0.0, 0.0, 0.0, 0.0, 0.0, 0.0, 0.0, 0.0, 0.0, 0.0, 0.0, 0.0, 0.0, 0.0, 0.0, 0.0, 0.0, 0.0, 0.0, 0.0, 0.0, 0.0, 0.0, 0.0, 0.0, 0.0, 0.0, 0.0, 0.0, 0.0, 0.0, 0.0, 0.0, 0.0, 0.0, 0.0, 0.0, 0.0, 0.0, 0.0, 0.0, 0.0, 0.0, 0.0, 0.0, 0.0, 0.0, 0.0, 0.0, 0.0, 0.0, 0.0, 0.0, 0.0, 0.0, 0.0, 0.0, 0.3333, 0.0, 0.5, 0.0, 0.5, 0.3333, 0.3333, 0.3333, 0.3333, 0.6667, 0.5, 0.6667, 0.5, 1.0, 0.3333, 1.0, 0.5, 0.6667, 0.3333, 0.6667, 0.3333, 0.6667, 0.3542, 0.6667, 0.375, 0.6667, 0.3958, 0.6667, 0.4167, 0.6667, 0.4375, 0.6667, 0.4583, 0.6667, 0.4792, 0.6667, 0.5, 0.6667, 0.0, 0.0, 0.0, 0.0, 0.0, 0.0, 0.0, 0.0, 0.4792, 0.625, 0.5, 0.625, 0.5, 0.6667, 0.4792, 0.6667, 0.3333, 0.6667, 0.3333, 0.3333, 0.3333, 0.3333, 0.3333, 0.375, 0.3333, 0.4167, 0.3333, 0.4583, 0.3333, 0.5, 0.3333, 0.5417, 0.3333, 0.5833, 0.3333, 0.625, 0.3333, 0.6667, 0.3333, 0.3333, 0.5, 0.3333, 0.5, 0.3333, 0.4792, 0.3333, 0.4583, 0.3333, 0.4375, 0.3333, 0.4167, 0.3333, 0.3958, 0.3333, 0.375, 0.3333, 0.3542, 0.3333, 0.3333, 0.3333, 0.3958, 0.625, 0.4167, 0.625, 0.4167, 0.6667, 0.3958, 0.6667, 0.3958, 0.4583, 0.4167, 0.4583, 0.4167, 0.5, 0.3958, 0.5, 0.4375, 0.375, 0.4583, 0.375, 0.4583, 0.4167, 0.4375, 0.4167, 0.4792, 0.375, 0.5, 0.375, 0.5, 0.4167, 0.4792, 0.4167, 0.3542, 0.4583, 0.375, 0.4583, 0.375, 0.5, 0.3542, 0.5, 0.3542, 0.375, 0.375, 0.375, 0.375, 0.4167, 0.3542, 0.4167, 0.3958, 0.375, 0.4167, 0.375, 0.4167, 0.4167, 0.3958, 0.4167, 0.3542, 0.625, 0.375, 0.625, 0.375, 0.6667, 0.3542, 0.6667, 0.3542, 0.5417, 0.375, 0.5417, 0.375, 0.5833, 0.3542, 0.5833, 0.3958, 0.5417, 0.4167, 0.5417, 0.4167, 0.5833, 0.3958, 0.5833, 0.4375, 0.625, 0.4583, 0.625, 0.4583, 0.6667, 0.4375, 0.6667, 0.4375, 0.5, 0.4375, 0.4583, 0.4375, 0.4583, 0.4375, 0.5, 0.5, 0.5833, 0.4792, 0.5833, 0.4792, 0.5833, 0.5, 0.5833, 0.4583, 0.4167, 0.4792, 0.4167, 0.4792, 0.4167, 0.4583, 0.4167, 0.4583, 0.5833, 0.4375, 0.5833, 0.4375, 0.5833, 0.4583, 0.5833, 0.4375, 0.5417, 0.4375, 0.5, 0.4375, 0.5, 0.4375, 0.5417, 0.4167, 0.5417, 0.4375, 0.5417, 0.4375, 0.5833, 0.4167, 0.5833, 0.4167, 0.5, 0.4375, 0.5, 0.4375, 0.5417, 0.4167, 0.5417, 0.4375, 0.5833, 0.4375, 0.5417, 0.4375, 0.5417, 0.4375, 0.5833, 0.4167, 0.625, 0.4375, 0.625, 0.4375, 0.6667, 0.4167, 0.6667, 0.4167, 0.5833, 0.4375, 0.5833, 0.4375, 0.625, 0.4167, 0.625, 0.4375, 0.5833, 0.4583, 0.5833, 0.4583, 0.625, 0.4375, 0.625, 0.375, 0.5417, 0.3958, 0.5417, 0.3958, 0.5833, 0.375, 0.5833, 0.375, 0.5, 0.3958, 0.5, 0.3958, 0.5417, 0.375, 0.5417, 0.3958, 0.5, 0.4167, 0.5, 0.4167, 0.5417, 0.3958, 0.5417, 0.3333, 0.5417, 0.3542, 0.5417, 0.3542, 0.5833, 0.3333, 0.5833, 0.3333, 0.5, 0.3542, 0.5, 0.3542, 0.5417, 0.3333, 0.5417, 0.3542, 0.5, 0.375, 0.5, 0.375, 0.5417, 0.3542, 0.5417, 0.3333, 0.625, 0.3542, 0.625, 0.3542, 0.6667, 0.3333, 0.6667, 0.3333, 0.5833, 0.3542, 0.5833, 0.3542, 0.625, 0.3333, 0.625, 0.3542, 0.5833, 0.375, 0.5833, 0.375, 0.625, 0.3542, 0.625, 0.375, 0.375, 0.3958, 0.375, 0.3958, 0.4167, 0.375, 0.4167, 0.375, 0.3333, 0.3958, 0.3333, 0.3958, 0.375, 0.375, 0.375, 0.3958, 0.3333, 0.4167, 0.3333, 0.4167, 0.375, 0.3958, 0.375, 0.3333, 0.375, 0.3542, 0.375, 0.3542, 0.4167, 0.3333, 0.4167, 0.3333, 0.3333, 0.3542, 0.3333, 0.3542, 0.375, 0.3333, 0.375, 0.3542, 0.3333, 0.375, 0.3333, 0.375, 0.375, 0.3542, 0.375, 0.3333, 0.4583, 0.3542, 0.4583, 0.3542, 0.5, 0.3333, 0.5, 0.3333, 0.4167, 0.3542, 0.4167, 0.3542, 0.4583, 0.3333, 0.4583, 0.3542, 0.4167, 0.375, 0.4167, 0.375, 0.4583, 0.3542, 0.4583, 0.4583, 0.375, 0.4792, 0.375, 0.4792, 0.4167, 0.4583, 0.4167, 0.4583, 0.3333, 0.4792, 0.3333, 0.4792, 0.375, 0.4583, 0.375, 0.4792, 0.3333, 0.5, 0.3333, 0.5, 0.375, 0.4792, 0.375, 0.4167, 0.375, 0.4375, 0.375, 0.4375, 0.4167, 0.4167, 0.4167, 0.4167, 0.3333, 0.4375, 0.3333, 0.4375, 0.375, 0.4167, 0.375, 0.4375, 0.3333, 0.4583, 0.3333, 0.4583, 0.375, 0.4375, 0.375, 0.4167, 0.4583, 0.4375, 0.4583, 0.4375, 0.5, 0.4167, 0.5, 0.4167, 0.4167, 0.4375, 0.4167, 0.4375, 0.4583, 0.4167, 0.4583, 0.4792, 0.5833, 0.4583, 0.5833, 0.4583, 0.5833, 0.4792, 0.5833, 0.4792, 0.4167, 0.5, 0.4167, 0.5, 0.4167, 0.4792, 0.4167, 0.4375, 0.4167, 0.4583, 0.4167, 0.4583, 0.4167, 0.4375, 0.4167, 0.4375, 0.4583, 0.4375, 0.4167, 0.4375, 0.4167, 0.4375, 0.4583, 0.375, 0.4583, 0.3958, 0.4583, 0.3958, 0.5, 0.375, 0.5, 0.375, 0.4167, 0.3958, 0.4167, 0.3958, 0.4583, 0.375, 0.4583, 0.3958, 0.4167, 0.4167, 0.4167, 0.4167, 0.4583, 0.3958, 0.4583, 0.375, 0.625, 0.3958, 0.625, 0.3958, 0.6667, 0.375, 0.6667, 0.375, 0.5833, 0.3958, 0.5833, 0.3958, 0.625, 0.375, 0.625, 0.3958, 0.5833, 0.4167, 0.5833, 0.4167, 0.625, 0.3958, 0.625, 0.4583, 0.625, 0.4792, 0.625, 0.4792, 0.6667, 0.4583, 0.6667, 0.4583, 0.5833, 0.4792, 0.5833, 0.4792, 0.625, 0.4583, 0.625, 0.4792, 0.5833, 0.5, 0.5833, 0.5, 0.625, 0.4792, 0.625, 0.4792, 0.4583, 0.5, 0.4583, 0.5, 0.5, 0.4792, 0.5, 0.4375, 0.4583, 0.4583, 0.4583, 0.4583, 0.5, 0.4375, 0.5, 0.4375, 0.5417, 0.4583, 0.5417, 0.4583, 0.5833, 0.4375, 0.5833, 0.4792, 0.5417, 0.5, 0.5417, 0.5, 0.5833, 0.4792, 0.5833, 0.4583, 0.5417, 0.4792, 0.5417, 0.4792, 0.5833, 0.4583, 0.5833, 0.4583, 0.5, 0.4792, 0.5, 0.4792, 0.5417, 0.4583, 0.5417, 0.4792, 0.5, 0.5, 0.5, 0.5, 0.5417, 0.4792, 0.5417, 0.4375, 0.5, 0.4583, 0.5, 0.4583, 0.5417, 0.4375, 0.5417, 0.4375, 0.4167, 0.4583, 0.4167, 0.4583, 0.4583, 0.4375, 0.4583, 0.4583, 0.4583, 0.4792, 0.4583, 0.4792, 0.5, 0.4583, 0.5, 0.4583, 0.4167, 0.4792, 0.4167, 0.4792, 0.4583, 0.4583, 0.4583, 0.4792, 0.4167, 0.5, 0.4167, 0.5, 0.4583, 0.4792, 0.4583, 0.3333, 0.6667, 0.0, 0.6667, 0.0, 0.6667, 0.3333, 0.6667, 0.3333, 0.6667, 0.0, 0.6667, 0.0, 0.6667, 0.3333, 0.6667, 0.3333, 0.6667, 0.3333, 0.6667, 0.3333, 0.6667, 0.3333, 0.6667, 0.0, 0.6667, 0.3333, 0.6667, 0.3333, 0.6667, 0.0, 0.6667, 0.0, 0.6667, 0.3333, 0.6667, 0.3333, 0.6667, 0.0, 0.6667, 0.0, 0.0, 0.0, 0.0, 0.0, 0.0, 0.0, 0.0, 0.0, 0.6667, 0.3333, 0.6667, 0.3333, 0.6667, 0.0, 0.6667, 0.3333, 0.6667, 0.3333, 0.6667, 0.3333, 0.6667, 0.3333, 0.6667, 0.3333, 0.6667, 0.0, 0.6667, 0.0, 0.6667, 0.3333, 0.6667, 0.3333, 0.6667, 0.3333, 0.6667, 0.3333, 0.6667, 0.3333, 0.6667, 0.3333, 0.6667, 0.0, 0.6667, 0.0, 0.6667, 0.3333, 0.6667, 0.0, 0.0, 0.0, 0.0, 0.0, 0.0, 0.0, 0.0, 0.0, 0.0, 0.0, 0.0, 0.0, 0.0, 0.0, 0.0, 0.0, 0.0, 0.0, 0.0, 0.0, 0.0, 0.0, 0.0, 0.0, 0.6667, 0.3333, 0.6667, 0.3333, 0.6667, 0.0, 0.6667, 0.3333, 0.6667, 0.3333, 0.6667, 0.3333, 0.6667, 0.3333, 0.6667, 0.0, 0.6667, 0.3333, 0.6667, 0.3333, 0.6667, 0.0, 0.6667, 0.0, 0.6667, 0.3333, 0.6667, 0.3333, 0.6667, 0.0, 0.6667, 0.3333, 0.6667, 0.3333, 0.6667, 0.3333, 0.6667, 0.3333, 0.6667, 0.3333, 0.6667, 0.0, 0.6667, 0.0, 0.6667, 0.3333, 0.6667, 0.3333, 0.6667, 0.0, 0.6667, 0.0, 0.6667, 0.3333, 0.6667, 0.3333, 0.6667, 0.3333, 0.6667, 0.3333, 0.6667, 0.3333, 0.6667, 0.3333, 0.6667, 0.0, 0.6667, 0.0, 0.6667, 0.3333, 0.6667, 0.0, 0.0, 0.0, 0.0, 0.0, 0.0, 0.0, 0.0, 0.0, 0.6667, 0.3333, 0.6667, 0.3333, 0.6667, 0.0, 0.6667, 0.0, 0.0, 0.0, 0.0, 0.0, 0.0, 0.0, 0.0, 0.0, 0.6667, 0.3333, 0.6667, 0.3333, 0.6667, 0.0, 0.6667, 0.3333, 0.6667, 0.3333, 0.6667, 0.3333, 0.6667, 0.3333, 0.6667, 0.3333, 0.6667, 0.3333, 0.6667, 0.3333, 0.6667, 0.3333, 0.6667, 0.3333, 0.6667, 0.3333, 0.6667, 0.3333, 0.6667, 0.3333, 0.6667, 0.3333, 0.6667, 0.0, 0.6667, 0.0, 0.6667, 0.3333, 0.6667, 0.0, 0.0, 0.0, 0.0, 0.0, 0.0, 0.0, 0.0, 0.3333, 0.6667, 0.0, 0.6667, 0.0, 0.6667, 0.3333, 0.6667, 0.3333, 0.6667, 0.0, 0.6667, 0.0, 0.6667, 0.3333, 0.6667, 0.0, 0.0, 0.0, 0.0, 0.0, 0.0, 0.0, 0.0, 0.0, 0.6667, 0.3333, 0.6667, 0.3333, 0.6667, 0.0, 0.6667, 0.0, 0.6667, 0.3333, 0.6667, 0.3333, 0.6667, 0.0, 0.6667, 0.0, 0.0, 0.0, 0.0, 0.0, 0.0, 0.0, 0.0, 0.0, 0.6667, 0.3333, 0.6667, 0.3333, 0.6667, 0.0, 0.6667, 0.3333, 0.6667, 0.3333, 0.6667, 0.3333, 0.6667, 0.3333, 0.6667, 0.3333, 0.6667, 0.0, 0.6667, 0.0, 0.6667, 0.3333, 0.6667, 0.3333, 0.6667, 0.3333, 0.6667, 0.3333, 0.6667, 0.3333, 0.6667, 0.3333, 0.6667, 0.0, 0.6667, 0.0, 0.6667, 0.3333, 0.6667, 0.0, 0.0, 0.0, 0.0, 0.0, 0.0, 0.0, 0.0, 0.3333, 0.6667, 0.0, 0.6667, 0.0, 0.6667, 0.3333, 0.6667, 0.0, 0.0, 0.0, 0.0, 0.0, 0.0, 0.0, 0.0, 0.0, 0.6667, 0.3333, 0.6667, 0.3333, 0.6667, 0.0, 0.6667, 0.3333, 0.6667, 0.3333, 0.6667, 0.3333, 0.6667, 0.3333, 0.6667, 0.0, 0.6667, 0.3333, 0.6667, 0.3333, 0.6667, 0.0, 0.6667, 0.0, 0.0, 0.0, 0.0, 0.0, 0.0, 0.0, 0.0, 0.0, 0.6667, 0.3333, 0.6667, 0.3333, 0.6667, 0.0, 0.6667, 0.3333, 0.6667, 0.3333, 0.6667, 0.3333, 0.6667, 0.3333, 0.6667, 0.3333, 0.6667, 0.0, 0.6667, 0.0, 0.6667, 0.3333, 0.6667, 0.3333, 0.6667, 0.3333, 0.6667, 0.3333, 0.6667, 0.3333, 0.6667, 0.3333, 0.6667, 0.0, 0.6667, 0.0, 0.6667, 0.3333, 0.6667, 0.0, 0.0, 0.0, 0.0, 0.0, 0.0, 0.0, 0.0, 0.3333, 0.6667, 0.0, 0.6667, 0.0, 0.6667, 0.3333, 0.6667, 0.0, 0.0, 0.0, 0.0, 0.0, 0.0, 0.0, 0.0, 0.0, 0.6667, 0.3333, 0.6667, 0.3333, 0.6667, 0.0, 0.6667, 0.3333, 0.6667, 0.3333, 0.6667, 0.3333, 0.6667, 0.3333, 0.6667, 0.0, 0.0, 0.0, 0.0, 0.0, 0.0, 0.0, 0.0, 0.3333, 0.0, 0.3333, 0.3333, 0.3333, 0.3333, 0.3333, 0.0, 0.3333, 0.3333, 0.0, 0.3333, 0.0, 0.3333, 0.3333, 0.3333, 0.0, 0.0, 0.0, 0.0, 0.0, 0.0, 0.0, 0.0, 0.0, 0.0, 0.0, 0.0, 0.0, 0.0, 0.0, 0.0, 0.3333, 0.0, 0.3333, 0.3333, 0.3333, 0.3333, 0.3333, 0.0, 0.3333, 0.3333, 0.0, 0.3333, 0.0, 0.3333, 0.3333, 0.3333, 0.0, 0.0, 0.0, 0.0, 0.0, 0.0, 0.0, 0.0, 0.0, 0.0, 0.0, 0.0, 0.0, 0.0, 0.0, 0.0, 0.0, 0.0, 0.0, 0.0, 0.0, 0.0, 0.0, 0.0, 0.0, 0.0, 0.0, 0.0, 0.0, 0.0, 0.0, 0.0, 0.3333, 0.0, 0.3333, 0.3333, 0.3333, 0.3333, 0.3333, 0.0, 0.3333, 0.0, 0.3333, 0.3333, 0.3333, 0.3333, 0.3333, 0.0, 0.3333, 0.0, 0.3333, 0.3333, 0.3333, 0.3333, 0.3333, 0.0, 0.3333, 0.3333, 0.0, 0.3333, 0.0, 0.3333, 0.3333, 0.3333, 0.3333, 0.3333, 0.0, 0.3333, 0.0, 0.3333, 0.3333, 0.3333, 0.3333, 0.3333, 0.0, 0.3333, 0.0, 0.3333, 0.3333, 0.3333, 0.0, 0.0, 0.0, 0.0, 0.0, 0.0, 0.0, 0.0, 0.0, 0.0, 0.0, 0.0, 0.0, 0.0, 0.0, 0.0, 0.0, 0.0, 0.0, 0.0, 0.0, 0.0, 0.0, 0.0, 0.3333, 0.6667, 0.3333, 1.0, 0.3333, 1.0, 0.3333, 0.6667, 0.0, 0.6667, 0.3333, 0.6667, 0.3333, 0.6667, 0.0, 0.6667, 0.0, 0.0, 0.0, 0.0, 0.0, 0.0, 0.0, 0.0, 0.0, 0.0, 0.0, 0.0, 0.0, 0.0, 0.0, 0.0, 0.3333, 0.6667, 0.3333, 1.0, 0.3333, 1.0, 0.3333, 0.6667, 0.0, 0.6667, 0.3333, 0.6667, 0.3333, 0.6667, 0.0, 0.6667, 0.0, 0.0, 0.0, 0.0, 0.0, 0.0, 0.0, 0.0, 0.0, 0.0, 0.0, 0.0, 0.0, 0.0, 0.0, 0.0, 0.3333, 0.6667, 0.3333, 1.0, 0.3333, 1.0, 0.3333, 0.6667, 0.0, 0.6667, 0.3333, 0.6667, 0.3333, 0.6667, 0.0, 0.6667, 0.0, 0.0, 0.0, 0.0, 0.0, 0.0, 0.0, 0.0, 0.0, 0.0, 0.0, 0.0, 0.0, 0.0, 0.0, 0.0, 0.3333, 0.6667, 0.3333, 1.0, 0.3333, 1.0, 0.3333, 0.6667, 0.3333, 0.6667, 0.3333, 1.0, 0.3333, 1.0, 0.3333, 0.6667, 0.3333, 0.6667, 0.3333, 1.0, 0.3333, 1.0, 0.3333, 0.6667, 0.3333, 0.6667, 0.3333, 1.0, 0.3333, 1.0, 0.3333, 0.6667, 0.0, 0.6667, 0.3333, 0.6667, 0.3333, 0.6667, 0.0, 0.6667, 0.0, 0.6667, 0.3333, 0.6667, 0.3333, 0.6667, 0.0, 0.6667, 0.0, 0.6667, 0.3333, 0.6667, 0.3333, 0.6667, 0.0, 0.6667, 0.0, 0.6667, 0.3333, 0.6667, 0.3333, 0.6667, 0.0, 0.6667, 0.0, 0.0, 0.0, 0.0, 0.0, 0.0, 0.0, 0.0, 0.0, 0.0, 0.0, 0.0, 0.0, 0.0, 0.0, 0.0, 0.0, 0.0, 0.0, 0.0, 0.0, 0.0, 0.0, 0.0, 0.0, 0.0, 0.0, 0.0, 0.0, 0.0, 0.0, 0.0, 0.0, 0.0, 0.0, 0.0, 0.0, 0.0, 0.0, 0.0, 0.0, 0.0, 0.0, 0.0, 0.0, 0.0, 0.0, 0.0, 0.0, 0.0, 0.0, 0.0, 0.0, 0.0, 0.0, 0.0, 0.0, 0.0, 0.0, 0.0, 0.0, 0.0, 0.0, 0.0, 0.0, 0.0, 0.0, 0.0, 0.0, 0.0, 0.0, 0.0, 0.0, 0.0, 0.0, 0.0, 0.0, 0.0, 0.0, 0.0, 0.0, 0.0, 0.0, 0.0, 0.0, 0.0, 0.0, 0.0, 0.0, 0.0, 0.0, 0.0, 0.0, 0.0, 0.0, 0.0, 0.0, 0.6667, 0.0, 1.0, 0.3333, 1.0, 0.3333, 0.6667, 0.0, 0.0, 0.0, 0.3333, 0.3333, 0.3333, 0.3333, 0.0, 0.0, 0.0, 0.0, 0.0, 0.0, 0.0, 0.0, 0.0, 0.3333, 0.3333, 0.3333, 0.3333, 0.0, 0.3333, 0.0, 0.3333, 0.0, 0.6667, 0.0, 0.6667, 0.3333, 0.6667, 0.3333, 0.6667, 0.3333, 0.0, 0.3333, 0.0, 0.3333, 0.3333, 0.3333, 0.3333, 0.0, 0.0, 0.0, 0.0, 0.0, 0.0, 0.0, 0.0, 0.3333, 0.6667, 0.3333, 0.6667, 0.3333, 1.0, 0.3333, 1.0, 0.0, 0.0, 0.0, 0.0, 0.0, 0.0, 0.0, 0.0, 0.0, 0.0, 0.0, 0.0, 0.0, 0.0, 0.0, 0.0, 0.0, 0.3333, 0.0, 0.6667, 0.3333, 0.6667, 0.3333, 0.3333, 0.0, 0.0, 0.0, 0.0, 0.0, 0.0, 0.0, 0.0, 0.0, 0.0, 0.0, 0.0, 0.0, 0.0, 0.0, 0.0, 0.0, 0.0, 0.0, 0.0, 0.0, 0.0, 0.0, 0.0, 0.0, 0.0, 0.0, 0.0, 0.0, 0.0, 0.0, 0.0, 0.0, 0.0, 0.0, 0.0, 0.0, 0.0, 0.0, 0.0, 0.3333, 0.6667, 0.3333, 0.6667, 0.0, 0.6667, 0.0, 0.6667, 0.0, 0.0, 0.0, 0.0, 0.0, 0.0, 0.0, 0.0, 0.3333, 1.0, 0.3333, 1.0, 0.3333, 0.6667, 0.3333, 0.6667, 0.0, 0.0, 0.0, 0.0, 0.0, 0.0, 0.0, 0.0, 0.0, 0.0, 0.0, 0.0, 0.0, 0.0, 0.0, 0.0, 0.0, 0.0, 0.0, 0.0, 0.0, 0.0, 0.0, 0.0, 0.0, 0.0, 0.0, 0.0, 0.0, 0.0, 0.0, 0.0, 0.0, 0.0, 0.0, 0.0, 0.0, 0.0, 0.0, 0.0, 0.0, 0.0, 0.0, 0.0, 0.0, 0.0, 0.0, 0.0, 0.0, 0.0, 0.0, 0.0, 0.0, 0.0, 0.0, 0.0, 0.0, 0.0, 0.0, 0.0, 0.0, 0.0, 0.0, 0.0, 0.0, 0.0, 0.0, 0.0, 0.0, 0.0, 0.0, 0.0, 0.0, 0.0, 0.0, 0.0, 0.0, 0.0, 0.0, 0.0, 0.0, 0.0, 0.0, 0.0, 0.0, 0.0, 0.0, 0.0, 0.0, 0.0, 0.0, 0.0, 0.0, 0.0, 0.0, 0.0, 0.0, 0.0, 0.0, 0.0, 0.0, 0.0, 0.0, 0.0, 0.0, 0.0, 0.0, 0.0, 0.0, 0.0, 0.0, 0.0, 0.0, 0.0, 0.0, 0.0, 0.0, 0.0, 0.0, 0.0, 0.0, 0.0, 0.0, 0.0, 0.0, 0.0, 0.0, 0.0, 0.0, 0.0, 0.0, 0.0, 0.0, 0.0, 0.0, 0.0, 0.0, 0.0, 0.0, 0.0, 0.0, 0.0, 0.0, 0.0, 0.0, 0.0, 0.0, 0.0, 0.0, 0.0, 0.0, 0.0, 0.0, 0.0, 0.0, 0.0, 0.0, 0.0, 0.0, 0.0, 0.0, 0.0, 0.0, 0.0, 0.0, 0.0, 0.0, 0.0, 0.0, 0.0, 0.0, 0.0, 0.0, 0.0, 0.0, 0.0, 0.0, 0.0, 0.0, 0.0, 0.0, 0.0, 0.0, 0.0, 0.0, 0.0, 0.0, 0.0, 0.0, 0.0, 0.0, 0.0, 0.0, 0.0, 0.0, 0.0, 0.0, 0.0, 0.0, 0.0, 0.0, 0.0, 0.0, 0.0, 0.0, 0.0, 0.0, 0.0, 0.0, 0.0, 0.0, 0.0, 0.0, 0.0, 0.0, 0.0, 0.0, 0.0, 0.0, 0.0, 0.0, 0.0, 0.0, 0.0, 0.0, 0.0, 0.0, 0.0, 0.0, 0.0, 0.0, 0.0, 0.0, 0.0, 0.0, 0.0, 0.0, 0.0, 0.0, 0.0, 0.0, 0.0, 0.0, 0.0, 0.0, 0.0, 0.0, 0.0, 0.0, 0.0, 0.0, 0.0, 0.0, 0.0, 0.0, 0.0, 0.3333, 1.0, 0.3333, 1.0, 0.3333, 0.6667, 0.3333, 0.6667, 0.3333, 1.0, 0.3333, 1.0, 0.3333, 0.6667, 0.3333, 0.6667, 0.3333, 1.0, 0.3333, 1.0, 0.3333, 0.6667, 0.3333, 0.6667, 0.3333, 1.0, 0.3333, 1.0, 0.3333, 0.6667, 0.3333, 0.6667, 0.3333, 1.0, 0.3333, 1.0, 0.3333, 0.6667, 0.3333, 0.6667, 0.3333, 1.0, 0.3333, 1.0, 0.3333, 0.6667, 0.3333, 0.6667, 0.3333, 1.0, 0.3333, 1.0, 0.3333, 0.6667, 0.3333, 0.6667, 0.3333, 1.0, 0.3333, 1.0, 0.3333, 0.6667, 0.3333, 0.6667, 0.0, 0.0, 0.0, 0.0, 0.0, 0.0, 0.0, 0.0, 0.0, 0.0, 0.0, 0.0, 0.0, 0.0, 0.0, 0.0, 0.0, 0.0, 0.0, 0.0, 0.0, 0.0, 0.0, 0.0, 0.0, 0.0, 0.0, 0.0, 0.0, 0.0, 0.0, 0.0, 0.0, 0.0, 0.0, 0.0, 0.0, 0.0, 0.0, 0.0, 0.0, 0.0, 0.0, 0.0, 0.0, 0.0, 0.0, 0.0, 0.0, 0.0, 0.0, 0.0, 0.0, 0.0, 0.0, 0.0, 0.0, 0.0, 0.0, 0.0, 0.0, 0.0, 0.0, 0.0, 0.3333, 0.6667, 0.3333, 0.6667, 0.0, 0.6667, 0.0, 0.6667, 0.3333, 0.6667, 0.3333, 0.6667, 0.0, 0.6667, 0.0, 0.6667, 0.3333, 0.6667, 0.3333, 0.6667, 0.0, 0.6667, 0.0, 0.6667, 0.0, 0.0, 0.0, 0.0, 0.0, 0.0, 0.0, 0.0, 0.3333, 0.6667, 0.3333, 0.6667, 0.0, 0.6667, 0.0, 0.6667, 0.3333, 0.6667, 0.3333, 0.6667, 0.0, 0.6667, 0.0, 0.6667, 0.3333, 0.6667, 0.3333, 0.6667, 0.0, 0.6667, 0.0, 0.6667, 0.3333, 0.6667, 0.3333, 0.6667, 0.0, 0.6667, 0.0, 0.6667, 0.0, 0.0, 0.0, 0.0, 0.0, 0.0, 0.0, 0.0, 0.0, 0.0, 0.0, 0.0, 0.0, 0.0, 0.0, 0.0, 0.0, 0.0, 0.0, 0.0, 0.0, 0.0, 0.0, 0.0, 0.0, 0.0, 0.0, 0.0, 0.0, 0.0, 0.0, 0.0, 0.0, 0.0, 0.0, 0.0, 0.0, 0.0, 0.0, 0.0, 0.0, 0.0, 0.0, 0.0, 0.0, 0.0, 0.0, 0.0, 0.0, 0.0, 0.0, 0.0, 0.0, 0.0, 0.0, 0.0, 0.0, 0.0, 0.0, 0.0, 0.0, 0.0, 0.0, 0.0, 0.3333, 0.0, 0.3333, 0.3333, 0.5, 0.3333, 0.5, 0.0, 0.3333, 0.6667, 0.3333, 1.0, 0.5, 1.0, 0.5, 0.6667, 0.5, 0.6667, 0.5, 0.6667, 0.4792, 0.6667, 0.4583, 0.6667, 0.4375, 0.6667, 0.4167, 0.6667, 0.3958, 0.6667, 0.375, 0.6667, 0.3542, 0.6667, 0.3333, 0.6667, 0.3333, 0.6667, 0.0, 0.0, 0.0, 0.0, 0.0, 0.0, 0.0, 0.0, 0.4792, 0.625, 0.4792, 0.6667, 0.5, 0.6667, 0.5, 0.625, 0.3333, 0.6667, 0.3333, 0.6667, 0.3333, 0.625, 0.3333, 0.5833, 0.3333, 0.5417, 0.3333, 0.5, 0.3333, 0.4583, 0.3333, 0.4167, 0.3333, 0.375, 0.3333, 0.3333, 0.3333, 0.3333, 0.3333, 0.3333, 0.3333, 0.3333, 0.3542, 0.3333, 0.375, 0.3333, 0.3958, 0.3333, 0.4167, 0.3333, 0.4375, 0.3333, 0.4583, 0.3333, 0.4792, 0.3333, 0.5, 0.3333, 0.5, 0.3333, 0.3958, 0.625, 0.3958, 0.6667, 0.4167, 0.6667, 0.4167, 0.625, 0.3958, 0.4583, 0.3958, 0.5, 0.4167, 0.5, 0.4167, 0.4583, 0.4375, 0.375, 0.4375, 0.4167, 0.4583, 0.4167, 0.4583, 0.375, 0.4792, 0.375, 0.4792, 0.4167, 0.5, 0.4167, 0.5, 0.375, 0.3542, 0.4583, 0.3542, 0.5, 0.375, 0.5, 0.375, 0.4583, 0.3542, 0.375, 0.3542, 0.4167, 0.375, 0.4167, 0.375, 0.375, 0.3958, 0.375, 0.3958, 0.4167, 0.4167, 0.4167, 0.4167, 0.375, 0.3542, 0.625, 0.3542, 0.6667, 0.375, 0.6667, 0.375, 0.625, 0.3542, 0.5417, 0.3542, 0.5833, 0.375, 0.5833, 0.375, 0.5417, 0.3958, 0.5417, 0.3958, 0.5833, 0.4167, 0.5833, 0.4167, 0.5417, 0.4375, 0.625, 0.4375, 0.6667, 0.4583, 0.6667, 0.4583, 0.625, 0.4375, 0.5, 0.4375, 0.5, 0.4375, 0.4583, 0.4375, 0.4583, 0.5, 0.5833, 0.5, 0.5833, 0.4792, 0.5833, 0.4792, 0.5833, 0.4583, 0.4167, 0.4583, 0.4167, 0.4792, 0.4167, 0.4792, 0.4167, 0.4583, 0.5833, 0.4583, 0.5833, 0.4375, 0.5833, 0.4375, 0.5833, 0.4375, 0.5417, 0.4375, 0.5417, 0.4375, 0.5, 0.4375, 0.5, 0.4167, 0.5417, 0.4167, 0.5833, 0.4375, 0.5833, 0.4375, 0.5417, 0.4167, 0.5, 0.4167, 0.5417, 0.4375, 0.5417, 0.4375, 0.5, 0.4375, 0.5833, 0.4375, 0.5833, 0.4375, 0.5417, 0.4375, 0.5417, 0.4167, 0.625, 0.4167, 0.6667, 0.4375, 0.6667, 0.4375, 0.625, 0.4167, 0.5833, 0.4167, 0.625, 0.4375, 0.625, 0.4375, 0.5833, 0.4375, 0.5833, 0.4375, 0.625, 0.4583, 0.625, 0.4583, 0.5833, 0.375, 0.5417, 0.375, 0.5833, 0.3958, 0.5833, 0.3958, 0.5417, 0.375, 0.5, 0.375, 0.5417, 0.3958, 0.5417, 0.3958, 0.5, 0.3958, 0.5, 0.3958, 0.5417, 0.4167, 0.5417, 0.4167, 0.5, 0.3333, 0.5417, 0.3333, 0.5833, 0.3542, 0.5833, 0.3542, 0.5417, 0.3333, 0.5, 0.3333, 0.5417, 0.3542, 0.5417, 0.3542, 0.5, 0.3542, 0.5, 0.3542, 0.5417, 0.375, 0.5417, 0.375, 0.5, 0.3333, 0.625, 0.3333, 0.6667, 0.3542, 0.6667, 0.3542, 0.625, 0.3333, 0.5833, 0.3333, 0.625, 0.3542, 0.625, 0.3542, 0.5833, 0.3542, 0.5833, 0.3542, 0.625, 0.375, 0.625, 0.375, 0.5833, 0.375, 0.375, 0.375, 0.4167, 0.3958, 0.4167, 0.3958, 0.375, 0.375, 0.3333, 0.375, 0.375, 0.3958, 0.375, 0.3958, 0.3333, 0.3958, 0.3333, 0.3958, 0.375, 0.4167, 0.375, 0.4167, 0.3333, 0.3333, 0.375, 0.3333, 0.4167, 0.3542, 0.4167, 0.3542, 0.375, 0.3333, 0.3333, 0.3333, 0.375, 0.3542, 0.375, 0.3542, 0.3333, 0.3542, 0.3333, 0.3542, 0.375, 0.375, 0.375, 0.375, 0.3333, 0.3333, 0.4583, 0.3333, 0.5, 0.3542, 0.5, 0.3542, 0.4583, 0.3333, 0.4167, 0.3333, 0.4583, 0.3542, 0.4583, 0.3542, 0.4167, 0.3542, 0.4167, 0.3542, 0.4583, 0.375, 0.4583, 0.375, 0.4167, 0.4583, 0.375, 0.4583, 0.4167, 0.4792, 0.4167, 0.4792, 0.375, 0.4583, 0.3333, 0.4583, 0.375, 0.4792, 0.375, 0.4792, 0.3333, 0.4792, 0.3333, 0.4792, 0.375, 0.5, 0.375, 0.5, 0.3333, 0.4167, 0.375, 0.4167, 0.4167, 0.4375, 0.4167, 0.4375, 0.375, 0.4167, 0.3333, 0.4167, 0.375, 0.4375, 0.375, 0.4375, 0.3333, 0.4375, 0.3333, 0.4375, 0.375, 0.4583, 0.375, 0.4583, 0.3333, 0.4167, 0.4583, 0.4167, 0.5, 0.4375, 0.5, 0.4375, 0.4583, 0.4167, 0.4167, 0.4167, 0.4583, 0.4375, 0.4583, 0.4375, 0.4167, 0.4792, 0.5833, 0.4792, 0.5833, 0.4583, 0.5833, 0.4583, 0.5833, 0.4792, 0.4167, 0.4792, 0.4167, 0.5, 0.4167, 0.5, 0.4167, 0.4375, 0.4167, 0.4375, 0.4167, 0.4583, 0.4167, 0.4583, 0.4167, 0.4375, 0.4583, 0.4375, 0.4583, 0.4375, 0.4167, 0.4375, 0.4167, 0.375, 0.4583, 0.375, 0.5, 0.3958, 0.5, 0.3958, 0.4583, 0.375, 0.4167, 0.375, 0.4583, 0.3958, 0.4583, 0.3958, 0.4167, 0.3958, 0.4167, 0.3958, 0.4583, 0.4167, 0.4583, 0.4167, 0.4167, 0.375, 0.625, 0.375, 0.6667, 0.3958, 0.6667, 0.3958, 0.625, 0.375, 0.5833, 0.375, 0.625, 0.3958, 0.625, 0.3958, 0.5833, 0.3958, 0.5833, 0.3958, 0.625, 0.4167, 0.625, 0.4167, 0.5833, 0.4583, 0.625, 0.4583, 0.6667, 0.4792, 0.6667, 0.4792, 0.625, 0.4583, 0.5833, 0.4583, 0.625, 0.4792, 0.625, 0.4792, 0.5833, 0.4792, 0.5833, 0.4792, 0.625, 0.5, 0.625, 0.5, 0.5833, 0.4792, 0.4583, 0.4792, 0.5, 0.5, 0.5, 0.5, 0.4583, 0.4375, 0.4583, 0.4375, 0.5, 0.4583, 0.5, 0.4583, 0.4583, 0.4375, 0.5417, 0.4375, 0.5833, 0.4583, 0.5833, 0.4583, 0.5417, 0.4792, 0.5417, 0.4792, 0.5833, 0.5, 0.5833, 0.5, 0.5417, 0.4583, 0.5417, 0.4583, 0.5833, 0.4792, 0.5833, 0.4792, 0.5417, 0.4583, 0.5, 0.4583, 0.5417, 0.4792, 0.5417, 0.4792, 0.5, 0.4792, 0.5, 0.4792, 0.5417, 0.5, 0.5417, 0.5, 0.5, 0.4375, 0.5, 0.4375, 0.5417, 0.4583, 0.5417, 0.4583, 0.5, 0.4375, 0.4167, 0.4375, 0.4583, 0.4583, 0.4583, 0.4583, 0.4167, 0.4583, 0.4583, 0.4583, 0.5, 0.4792, 0.5, 0.4792, 0.4583, 0.4583, 0.4167, 0.4583, 0.4583, 0.4792, 0.4583, 0.4792, 0.4167, 0.4792, 0.4167, 0.4792, 0.4583, 0.5, 0.4583, 0.5, 0.4167, 0.3333, 0.6667, 0.3333, 0.6667, 0.0, 0.6667, 0.0, 0.6667, 0.3333, 0.6667, 0.3333, 0.6667, 0.0, 0.6667, 0.0, 0.6667, 0.3333, 0.6667, 0.3333, 0.6667, 0.3333, 0.6667, 0.3333, 0.6667, 0.0, 0.6667, 0.0, 0.6667, 0.3333, 0.6667, 0.3333, 0.6667, 0.0, 0.6667, 0.0, 0.6667, 0.3333, 0.6667, 0.3333, 0.6667, 0.0, 0.0, 0.0, 0.0, 0.0, 0.0, 0.0, 0.0, 0.0, 0.6667, 0.0, 0.6667, 0.3333, 0.6667, 0.3333, 0.6667, 0.3333, 0.6667, 0.3333, 0.6667, 0.3333, 0.6667, 0.3333, 0.6667, 0.3333, 0.6667, 0.3333, 0.6667, 0.0, 0.6667, 0.0, 0.6667, 0.3333, 0.6667, 0.3333, 0.6667, 0.3333, 0.6667, 0.3333, 0.6667, 0.3333, 0.6667, 0.3333, 0.6667, 0.0, 0.6667, 0.0, 0.6667, 0.0, 0.0, 0.0, 0.0, 0.0, 0.0, 0.0, 0.0, 0.0, 0.0, 0.0, 0.0, 0.0, 0.0, 0.0, 0.0, 0.0, 0.0, 0.0, 0.0, 0.0, 0.0, 0.0, 0.0, 0.0, 0.6667, 0.0, 0.6667, 0.3333, 0.6667, 0.3333, 0.6667, 0.3333, 0.6667, 0.3333, 0.6667, 0.3333, 0.6667, 0.3333, 0.6667, 0.0, 0.6667, 0.0, 0.6667, 0.3333, 0.6667, 0.3333, 0.6667, 0.0, 0.6667, 0.0, 0.6667, 0.3333, 0.6667, 0.3333, 0.6667, 0.3333, 0.6667, 0.3333, 0.6667, 0.3333, 0.6667, 0.3333, 0.6667, 0.3333, 0.6667, 0.3333, 0.6667, 0.0, 0.6667, 0.0, 0.6667, 0.3333, 0.6667, 0.3333, 0.6667, 0.0, 0.6667, 0.0, 0.6667, 0.3333, 0.6667, 0.3333, 0.6667, 0.3333, 0.6667, 0.3333, 0.6667, 0.3333, 0.6667, 0.3333, 0.6667, 0.0, 0.6667, 0.0, 0.6667, 0.0, 0.0, 0.0, 0.0, 0.0, 0.0, 0.0, 0.0, 0.0, 0.6667, 0.0, 0.6667, 0.3333, 0.6667, 0.3333, 0.6667, 0.0, 0.0, 0.0, 0.0, 0.0, 0.0, 0.0, 0.0, 0.0, 0.6667, 0.0, 0.6667, 0.3333, 0.6667, 0.3333, 0.6667, 0.3333, 0.6667, 0.3333, 0.6667, 0.3333, 0.6667, 0.3333, 0.6667, 0.3333, 0.6667, 0.3333, 0.6667, 0.3333, 0.6667, 0.3333, 0.6667, 0.3333, 0.6667, 0.3333, 0.6667, 0.3333, 0.6667, 0.3333, 0.6667, 0.3333, 0.6667, 0.3333, 0.6667, 0.0, 0.6667, 0.0, 0.6667, 0.0, 0.0, 0.0, 0.0, 0.0, 0.0, 0.0, 0.0, 0.3333, 0.6667, 0.3333, 0.6667, 0.0, 0.6667, 0.0, 0.6667, 0.3333, 0.6667, 0.3333, 0.6667, 0.0, 0.6667, 0.0, 0.6667, 0.0, 0.0, 0.0, 0.0, 0.0, 0.0, 0.0, 0.0, 0.0, 0.6667, 0.0, 0.6667, 0.3333, 0.6667, 0.3333, 0.6667, 0.0, 0.6667, 0.0, 0.6667, 0.3333, 0.6667, 0.3333, 0.6667, 0.0, 0.0, 0.0, 0.0, 0.0, 0.0, 0.0, 0.0, 0.0, 0.6667, 0.0, 0.6667, 0.3333, 0.6667, 0.3333, 0.6667, 0.3333, 0.6667, 0.3333, 0.6667, 0.3333, 0.6667, 0.3333, 0.6667, 0.3333, 0.6667, 0.3333, 0.6667, 0.0, 0.6667, 0.0, 0.6667, 0.3333, 0.6667, 0.3333, 0.6667, 0.3333, 0.6667, 0.3333, 0.6667, 0.3333, 0.6667, 0.3333, 0.6667, 0.0, 0.6667, 0.0, 0.6667, 0.0, 0.0, 0.0, 0.0, 0.0, 0.0, 0.0, 0.0, 0.3333, 0.6667, 0.3333, 0.6667, 0.0, 0.6667, 0.0, 0.6667, 0.0, 0.0, 0.0, 0.0, 0.0, 0.0, 0.0, 0.0, 0.0, 0.6667, 0.0, 0.6667, 0.3333, 0.6667, 0.3333, 0.6667, 0.3333, 0.6667, 0.3333, 0.6667, 0.3333, 0.6667, 0.3333, 0.6667, 0.0, 0.6667, 0.0, 0.6667, 0.3333, 0.6667, 0.3333, 0.6667, 0.0, 0.0, 0.0, 0.0, 0.0, 0.0, 0.0, 0.0, 0.0, 0.6667, 0.0, 0.6667, 0.3333, 0.6667, 0.3333, 0.6667, 0.3333, 0.6667, 0.3333, 0.6667, 0.3333, 0.6667, 0.3333, 0.6667, 0.3333, 0.6667, 0.3333, 0.6667, 0.0, 0.6667, 0.0, 0.6667, 0.3333, 0.6667, 0.3333, 0.6667, 0.3333, 0.6667, 0.3333, 0.6667, 0.3333, 0.6667, 0.3333, 0.6667, 0.0, 0.6667, 0.0, 0.6667, 0.0, 0.0, 0.0, 0.0, 0.0, 0.0, 0.0, 0.0, 0.3333, 0.6667, 0.3333, 0.6667, 0.0, 0.6667, 0.0, 0.6667, 0.0, 0.0, 0.0, 0.0, 0.0, 0.0, 0.0, 0.0, 0.0, 0.6667, 0.0, 0.6667, 0.3333, 0.6667, 0.3333, 0.6667, 0.3333, 0.6667, 0.3333, 0.6667, 0.3333, 0.6667, 0.3333, 0.6667, 0.0, 0.0, 0.0, 0.0, 0.0, 0.0, 0.0, 0.0, 0.3333, 0.0, 0.3333, 0.0, 0.3333, 0.3333, 0.3333, 0.3333, 0.3333, 0.3333, 0.3333, 0.3333, 0.0, 0.3333, 0.0, 0.3333, 0.0, 0.0, 0.0, 0.0, 0.0, 0.0, 0.0, 0.0, 0.0, 0.0, 0.0, 0.0, 0.0, 0.0, 0.0, 0.0, 0.3333, 0.0, 0.3333, 0.0, 0.3333, 0.3333, 0.3333, 0.3333, 0.3333, 0.3333, 0.3333, 0.3333, 0.0, 0.3333, 0.0, 0.3333, 0.0, 0.0, 0.0, 0.0, 0.0, 0.0, 0.0, 0.0, 0.0, 0.0, 0.0, 0.0, 0.0, 0.0, 0.0, 0.0, 0.0, 0.0, 0.0, 0.0, 0.0, 0.0, 0.0, 0.0, 0.0, 0.0, 0.0, 0.0, 0.0, 0.0, 0.0, 0.0, 0.3333, 0.0, 0.3333, 0.0, 0.3333, 0.3333, 0.3333, 0.3333, 0.3333, 0.0, 0.3333, 0.0, 0.3333, 0.3333, 0.3333, 0.3333, 0.3333, 0.0, 0.3333, 0.0, 0.3333, 0.3333, 0.3333, 0.3333, 0.3333, 0.3333, 0.3333, 0.3333, 0.0, 0.3333, 0.0, 0.3333, 0.3333, 0.3333, 0.3333, 0.3333, 0.0, 0.3333, 0.0, 0.3333, 0.3333, 0.3333, 0.3333, 0.3333, 0.0, 0.3333, 0.0, 0.3333, 0.0, 0.0, 0.0, 0.0, 0.0, 0.0, 0.0, 0.0, 0.0, 0.0, 0.0, 0.0, 0.0, 0.0, 0.0, 0.0, 0.0, 0.0, 0.0, 0.0, 0.0, 0.0, 0.0, 0.0, 0.3333, 0.6667, 0.3333, 0.6667, 0.3333, 1.0, 0.3333, 1.0, 0.0, 0.6667, 0.0, 0.6667, 0.3333, 0.6667, 0.3333, 0.6667, 0.0, 0.0, 0.0, 0.0, 0.0, 0.0, 0.0, 0.0, 0.0, 0.0, 0.0, 0.0, 0.0, 0.0, 0.0, 0.0, 0.3333, 0.6667, 0.3333, 0.6667, 0.3333, 1.0, 0.3333, 1.0, 0.0, 0.6667, 0.0, 0.6667, 0.3333, 0.6667, 0.3333, 0.6667, 0.0, 0.0, 0.0, 0.0, 0.0, 0.0, 0.0, 0.0, 0.0, 0.0, 0.0, 0.0, 0.0, 0.0, 0.0, 0.0, 0.3333, 0.6667, 0.3333, 0.6667, 0.3333, 1.0, 0.3333, 1.0, 0.0, 0.6667, 0.0, 0.6667, 0.3333, 0.6667, 0.3333, 0.6667, 0.0, 0.0, 0.0, 0.0, 0.0, 0.0, 0.0, 0.0, 0.0, 0.0, 0.0, 0.0, 0.0, 0.0, 0.0, 0.0, 0.3333, 0.6667, 0.3333, 0.6667, 0.3333, 1.0, 0.3333, 1.0, 0.3333, 0.6667, 0.3333, 0.6667, 0.3333, 1.0, 0.3333, 1.0, 0.3333, 0.6667, 0.3333, 0.6667, 0.3333, 1.0, 0.3333, 1.0, 0.3333, 0.6667, 0.3333, 0.6667, 0.3333, 1.0, 0.3333, 1.0, 0.0, 0.6667, 0.0, 0.6667, 0.3333, 0.6667, 0.3333, 0.6667, 0.0, 0.6667, 0.0, 0.6667, 0.3333, 0.6667, 0.3333, 0.6667, 0.0, 0.6667, 0.0, 0.6667, 0.3333, 0.6667, 0.3333, 0.6667, 0.0, 0.6667, 0.0, 0.6667, 0.3333, 0.6667, 0.3333, 0.6667, 0.0, 0.0, 0.0, 0.0, 0.0, 0.0, 0.0, 0.0, 0.0, 0.0, 0.0, 0.0, 0.0, 0.0, 0.0, 0.0, 0.0, 0.0, 0.0, 0.0, 0.0, 0.0, 0.0, 0.0, 0.0, 0.0, 0.0, 0.0, 0.0, 0.0, 0.0, 0.0, 0.0, 0.0, 0.0, 0.0, 0.0, 0.0, 0.0, 0.0, 0.0, 0.0, 0.0, 0.0, 0.0, 0.0, 0.0, 0.0, 0.0, 0.0, 0.0, 0.0, 0.0, 0.0, 0.0, 0.0, 0.0, 0.0, 0.0, 0.0, 0.0, 0.0, 0.0, 0.0, 0.0, 0.0, 0.0, 0.0, 0.0, 0.0, 0.0, 0.0, 0.0, 0.0, 0.0, 0.0, 0.0, 0.0, 0.0, 0.0, 0.0, 0.0, 0.0, 0.0, 0.0, 0.0, 0.0, 0.0, 0.0, 0.0, 0.0, 0.0, 0.0, 0.0, 0.0, 0.0])
me_plane.materials.append(mat_material_001)
me_plane.use_remesh_fix_poles = True
me_plane.use_remesh_preserve_attributes = False
me_plane.use_mirror_vertex_groups = False
me_plane.update()
me_plane_001 = bpy.data.meshes.new('Plane.001')
me_plane_001.from_pydata([(0.001477, 0.8008, 0.6289), (-0.3834, 0.7982, 0.7297), (-0.6654, 0.794, 1.011), (-0.769, 0.7894, 1.395), (-0.6665, 0.7855, 1.78), (-0.3853, 0.7834, 2.062), (-0.001477, 0.8008, 0.6289), (0.3834, 0.7982, 0.7297), (0.6654, 0.794, 1.011), (0.769, 0.7894, 1.395), (0.6665, 0.7855, 1.78), (0.3853, 0.7834, 2.062), (1.446e-10, 0.7837, 2.166), (0.001477, 1.006, 0.6289), (-0.3834, 1.003, 0.7297), (-0.6654, 0.9988, 1.011), (-0.769, 0.9941, 1.395), (-0.6665, 0.9902, 1.78), (-0.3853, 0.9882, 2.062), (-0.001477, 1.006, 0.6289), (0.3834, 1.003, 0.7297), (0.6654, 0.9988, 1.011), (0.769, 0.9941, 1.395), (0.6665, 0.9902, 1.78), (0.3853, 0.9882, 2.062), (1.446e-10, 0.9884, 2.166), (0.00192, 1.024, 0.4171), (-0.4981, 1.021, 0.5479), (-0.8645, 1.015, 0.9133), (-0.9991, 1.009, 1.413), (-0.8659, 1.004, 1.913), (-0.5006, 1.002, 2.279), (-0.00192, 1.024, 0.4171), (0.4981, 1.021, 0.5479), (0.8645, 1.015, 0.9133), (0.9991, 1.009, 1.413), (0.8659, 1.004, 1.913), (0.5006, 1.002, 2.279), (3.615e-09, 1.002, 2.414), (8.997e-10, 0.753, 1.913), (0.2679, 0.7528, 1.841), (0.4635, 0.7542, 1.645), (0.5348, 0.757, 1.378), (0.4627, 0.7602, 1.11), (0.2666, 0.7631, 0.9146), (-0.001027, 0.7649, 0.8446), (-0.2679, 0.7528, 1.841), (-0.4635, 0.7542, 1.645), (-0.5348, 0.757, 1.378), (-0.4627, 0.7602, 1.11), (-0.2666, 0.7631, 0.9146), (0.001027, 0.7649, 0.8446), (8.997e-10, 0.753, 1.913), (0.2679, 0.7528, 1.841), (0.4635, 0.7542, 1.645), (0.5348, 0.757, 1.378), (0.4627, 0.7602, 1.11), (0.2666, 0.7631, 0.9146), (-0.001027, 0.7649, 0.8446), (-0.2679, 0.7528, 1.841), (-0.4635, 0.7542, 1.645), (-0.5348, 0.757, 1.378), (-0.4627, 0.7602, 1.11), (-0.2666, 0.7631, 0.9146), (0.001027, 0.7649, 0.8446), (3.331e-09, 0.6907, 1.668), (0.154, 0.6905, 1.627), (0.2664, 0.6914, 1.514), (0.3074, 0.6929, 1.36), (0.2659, 0.6948, 1.207), (0.1532, 0.6965, 1.094), (-0.0005905, 0.6975, 1.054), (-0.154, 0.6905, 1.627), (-0.2664, 0.6914, 1.514), (-0.3074, 0.6929, 1.36), (-0.2659, 0.6948, 1.207), (-0.1532, 0.6965, 1.094), (0.0005905, 0.6975, 1.054), (0.001027, 0.7649, 0.8446), (-0.2666, 0.7631, 0.9146), (-0.4627, 0.7602, 1.11), (-0.5348, 0.757, 1.378), (-0.4635, 0.7542, 1.645), (-0.2679, 0.7528, 1.841), (-0.001027, 0.7649, 0.8446), (0.2666, 0.7631, 0.9146), (0.4627, 0.7602, 1.11), (0.5348, 0.757, 1.378), (0.4635, 0.7542, 1.645), (0.2679, 0.7528, 1.841), (8.997e-10, 0.753, 1.913)], [], [(12, 11, 24, 25), (1, 2, 15, 14), (9, 8, 21, 22), (12, 5, 18, 25), (3, 2, 15, 16), (9, 10, 23, 22), (6, 7, 20, 19), (3, 4, 17, 16), (11, 10, 23, 24), (0, 1, 14, 13), (7, 8, 21, 20), (5, 4, 17, 18), (19, 20, 33, 32), (16, 17, 30, 29), (24, 23, 36, 37), (13, 14, 27, 26), (20, 21, 34, 33), (18, 17, 30, 31), (25, 24, 37, 38), (14, 15, 28, 27), (22, 21, 34, 35), (25, 18, 31, 38), (16, 15, 28, 29), (22, 23, 36, 35), (5, 12, 39, 46), (10, 9, 42, 41), (10, 11, 40, 41), (8, 9, 42, 43), (2, 3, 48, 49), (4, 3, 48, 47), (2, 1, 50, 49), (1, 0, 51, 50), (7, 6, 45, 44), (11, 12, 39, 40), (33, 34, 35, 36, 37, 38, 31, 30, 29, 28, 27, 26, 32), (4, 5, 46, 47), (8, 7, 44, 43), (46, 39, 52, 59), (43, 42, 55, 56), (49, 50, 63, 62), (40, 39, 52, 53), (47, 46, 59, 60), (43, 44, 57, 56), (41, 40, 53, 54), (47, 48, 61, 60), (50, 51, 64, 63), (44, 45, 58, 57), (41, 42, 55, 54), (49, 48, 61, 62), (60, 61, 74, 73), (57, 58, 71, 70), (54, 55, 68, 67), (62, 61, 74, 75), (59, 52, 65, 72), (56, 55, 68, 69), (62, 63, 76, 75), (53, 52, 65, 66), (60, 59, 72, 73), (56, 57, 70, 69), (63, 64, 77, 76), (54, 53, 66, 67), (57, 56, 86, 85), (61, 62, 80, 81), (55, 56, 86, 87), (61, 60, 82, 81), (59, 60, 82, 83), (55, 54, 88, 87), (52, 59, 83, 90), (52, 53, 89, 90), (58, 57, 85, 84), (53, 54, 88, 89), (63, 62, 80, 79), (72, 65, 66, 67, 68, 69, 70, 71, 77, 76, 75, 74, 73), (64, 63, 79, 78)])
_uv = me_plane_001.uv_layers.new(name='UVMap')
_uv.uv.foreach_set('vector', [0.0, 0.0, 0.0, 0.0, 0.0, 0.0, 0.0, 0.0, 0.0, 0.0, 0.0, 0.0, 0.0, 0.0, 0.0, 0.0, 0.0, 0.0, 0.0, 0.0, 0.0, 0.0, 0.0, 0.0, 0.0, 0.0, 0.0, 0.0, 0.0, 0.0, 0.0, 0.0, 0.0, 0.0, 0.0, 0.0, 0.0, 0.0, 0.0, 0.0, 0.0, 0.0, 0.0, 0.0, 0.0, 0.0, 0.0, 0.0, 0.0, 0.0, 0.0, 0.0, 0.0, 0.0, 0.0, 0.0, 0.0, 0.0, 0.0, 0.0, 0.0, 0.0, 0.0, 0.0, 0.0, 0.0, 0.0, 0.0, 0.0, 0.0, 0.0, 0.0, 0.0, 0.0, 0.0, 0.0, 0.0, 0.0, 0.0, 0.0, 0.0, 0.0, 0.0, 0.0, 0.0, 0.0, 0.0, 0.0, 0.0, 0.0, 0.0, 0.0, 0.0, 0.0, 0.0, 0.0, 0.0, 0.0, 0.0, 0.0, 0.0, 0.0, 0.0, 0.0, 0.0, 0.0, 0.0, 0.0, 0.0, 0.0, 0.0, 0.0, 0.0, 0.0, 0.0, 0.0, 0.0, 0.0, 0.0, 0.0, 0.0, 0.0, 0.0, 0.0, 0.0, 0.0, 0.0, 0.0, 0.0, 0.0, 0.0, 0.0, 0.0, 0.0, 0.0, 0.0, 0.0, 0.0, 0.0, 0.0, 0.0, 0.0, 0.0, 0.0, 0.0, 0.0, 0.0, 0.0, 0.0, 0.0, 0.0, 0.0, 0.0, 0.0, 0.0, 0.0, 0.0, 0.0, 0.0, 0.0, 0.0, 0.0, 0.0, 0.0, 0.0, 0.0, 0.0, 0.0, 0.0, 0.0, 0.0, 0.0, 0.0, 0.0, 0.0, 0.0, 0.0, 0.0, 0.0, 0.0, 0.0, 0.0, 0.0, 0.0, 0.0, 0.0, 0.0, 0.0, 0.0, 0.0, 0.0, 0.0, 0.0, 0.0, 0.0, 0.0, 0.0, 0.0, 0.0, 0.0, 0.0, 0.0, 0.0, 0.0, 0.0, 0.0, 0.0, 0.0, 0.0, 0.0, 0.0, 0.0, 0.0, 0.0, 0.0, 0.0, 0.0, 0.0, 0.0, 0.0, 0.0, 0.0, 0.0, 0.0, 0.0, 0.0, 0.0, 0.0, 0.0, 0.0, 0.0, 0.0, 0.0, 0.0, 0.0, 0.0, 0.0, 0.0, 0.0, 0.0, 0.0, 0.0, 0.0, 0.0, 0.0, 0.0, 0.0, 0.0, 0.0, 0.0, 0.0, 0.0, 0.0, 0.0, 0.0, 0.0, 0.0, 0.0, 0.0, 0.0, 0.0, 0.0, 0.0, 0.0, 0.0, 0.0, 0.0, 0.0, 0.0, 0.0, 0.0, 0.0, 0.0, 0.0, 0.0, 0.0, 0.0, 0.0, 0.0, 0.0, 0.0, 0.0, 0.0, 0.0, 0.0, 0.0, 0.0, 0.0, 0.0, 0.0, 0.0, 0.0, 0.0, 0.0, 0.0, 0.0, 0.0, 0.0, 0.0, 0.0, 0.0, 0.0, 0.0, 0.0, 0.0, 0.0, 0.0, 0.0, 0.0, 0.0, 0.0, 0.0, 0.0, 0.0, 0.0, 0.0, 0.0, 0.0, 0.0, 0.0, 0.0, 0.0, 0.0, 0.0, 0.0, 0.0, 0.0, 0.0, 0.0, 0.0, 0.0, 0.0, 0.0, 0.0, 0.0, 0.0, 0.0, 0.0, 0.0, 0.0, 0.0, 0.0, 0.0, 0.0, 0.0, 0.0, 0.0, 0.0, 0.0, 0.0, 0.0, 0.0, 0.0, 0.0, 0.0, 0.0, 0.0, 0.0, 0.0, 0.0, 0.0, 0.0, 0.0, 0.0, 0.0, 0.0, 0.0, 0.0, 0.0, 0.0, 0.0, 0.0, 0.0, 0.0, 0.0, 0.0, 0.0, 0.0, 0.0, 0.0, 0.0, 0.0, 0.0, 0.0, 0.0, 0.0, 0.0, 0.0, 0.0, 0.0, 0.0, 0.0, 0.0, 0.0, 0.0, 0.0, 0.0, 0.0, 0.0, 0.0, 0.0, 0.0, 0.0, 0.0, 0.0, 0.0, 0.0, 0.0, 0.0, 0.0, 0.0, 0.0, 0.0, 0.0, 0.0, 0.0, 0.0, 0.0, 0.0, 0.0, 0.0, 0.0, 0.0, 0.0, 0.0, 0.0, 0.0, 0.0, 0.0, 0.0, 0.0, 0.0, 0.0, 0.0, 0.0, 0.0, 0.0, 0.0, 0.0, 0.0, 0.0, 0.0, 0.0, 0.0, 0.0, 0.0, 0.0, 0.0, 0.0, 0.0, 0.0, 0.0, 0.0, 0.0, 0.0, 0.0, 0.0, 0.0, 0.0, 0.0, 0.0, 0.0, 0.0, 0.0, 0.0, 0.0, 0.0, 0.0, 0.0, 0.0, 0.0, 0.0, 0.0, 0.0, 0.0, 0.0, 0.0, 0.0, 0.0, 0.0, 0.0, 0.0, 0.0, 0.0, 0.0, 0.0, 0.0, 0.0, 0.0, 0.0, 0.0, 0.0, 0.0, 0.0, 0.0, 0.0, 0.0, 0.0, 0.0, 0.0, 0.0, 0.0, 0.0, 0.0, 0.0, 0.0, 0.0, 0.0, 0.0, 0.0, 0.0, 0.0, 0.0, 0.0, 0.0, 0.0, 0.0, 0.0, 0.0, 0.0, 0.0, 0.0, 0.0, 0.0, 0.0, 0.0, 0.0, 0.0, 0.0, 0.0, 0.0, 0.0, 0.0, 0.0, 0.0, 0.0, 0.0, 0.0, 0.0, 0.0, 0.0, 0.0, 0.0, 0.0, 0.0, 0.0, 0.0, 0.0, 0.0, 0.0, 0.0, 0.0, 0.0, 0.0, 0.0, 0.0, 0.0, 0.0, 0.0, 0.0, 0.0, 0.0, 0.0, 0.0, 0.0, 0.0, 0.0, 0.0, 0.0, 0.0, 0.0, 0.0, 0.0, 0.0, 0.0, 0.0, 0.0, 0.0, 0.0, 0.0, 0.0, 0.0, 0.0, 0.0, 0.0, 0.0, 0.0, 0.0, 0.0, 0.0, 0.0, 0.0, 0.0, 0.0, 0.0, 0.0, 0.0, 0.0, 0.0, 0.0, 0.0, 0.0, 0.0, 0.0, 0.0, 0.0, 0.0, 0.0, 0.0, 0.0, 0.0, 0.0, 0.0, 0.0, 0.0, 0.0, 0.0, 0.0, 0.0, 0.0, 0.0, 0.0, 0.0, 0.0, 0.0, 0.0, 0.0, 0.0])
me_plane_001.materials.append(mat_material_002)
me_plane_001.use_remesh_fix_poles = True
me_plane_001.use_remesh_preserve_attributes = False
me_plane_001.use_mirror_vertex_groups = False
me_plane_001.update()
me_plane_002 = bpy.data.meshes.new('Plane.002')
me_plane_002.from_pydata([(-1.0, -1.0, 0.0), (1.0, -1.0, 0.0), (-1.0, 1.0, 0.0), (1.0, 1.0, 0.0)], [], [(0, 1, 3, 2)])
_uv = me_plane_002.uv_layers.new(name='UVMap')
_uv.uv.foreach_set('vector', [0.0, 0.0, 1.0, 0.0, 1.0, 1.0, 0.0, 1.0])
me_plane_002.materials.append(mat_material)
me_plane_002.use_remesh_fix_poles = True
me_plane_002.use_remesh_preserve_attributes = False
me_plane_002.use_mirror_vertex_groups = False
me_plane_002.update()

# ---- objects
ob_plane = bpy.data.objects.new('Plane', me_plane)
ob_plane_001 = bpy.data.objects.new('Plane.001', me_plane_001)
ob_plane_002 = bpy.data.objects.new('Plane.002', me_plane_002)
ob_camera = bpy.data.objects.new('Camera', cam_camera)
ob_sun = bpy.data.objects.new('Sun', light_sun)
ob_sun_001 = bpy.data.objects.new('Sun.001', light_sun_001)

# ---- transforms, parenting, visibility, modifiers, constraints
ob_plane.location = (0.0, 0.0, 0.7055)
ob_plane.scale = (0.7052, 0.7052, 0.7052)
ob_plane.lineart.crease_threshold = 0.0
ob_plane_001.location = (0.0, 0.0, 0.7055)
ob_plane_001.scale = (0.7052, 0.7052, 0.7052)
ob_plane_001.lineart.crease_threshold = 0.0
ob_plane_002.location = (0.0, 0.0, 0.0)
ob_plane_002.scale = (33.65, 33.65, 168.1)
ob_plane_002.lineart.crease_threshold = 0.0
ob_camera.location = (-6.332, -5.235, 5.343)
ob_camera.rotation_euler = (1.09, 1.793e-06, -0.8727)
ob_camera.scale = (1.0, 1.0, 1.0)
ob_camera.lineart.crease_threshold = 0.0
ob_sun.location = (4.637, 1.548, 4.3)
ob_sun.rotation_euler = (-0.6573, 0.8745, -0.5581)
ob_sun.lineart.crease_threshold = 0.0
ob_sun_001.location = (-2.947, -2.215, 7.862)
ob_sun_001.rotation_euler = (0.3486, -0.3321, -0.08413)
ob_sun_001.lineart.crease_threshold = 0.0

# ---- collection membership
col_collection.objects.link(ob_plane)
col_collection.objects.link(ob_plane_001)
col_collection.objects.link(ob_plane_002)
col_collection.objects.link(ob_camera)
col_collection.objects.link(ob_sun)
col_collection.objects.link(ob_sun_001)

# ---- scene / render settings (as saved in the file)
scene.camera = ob_camera
scene.frame_start = 1; scene.frame_end = 250; scene.frame_set(33)
scene.render.engine = 'CYCLES'
scene.cycles.use_denoising = False
scene.cycles.samples = 128
scene.cycles.sampling_pattern = 'TABULATED_SOBOL'
scene.cycles.use_adaptive_sampling = False
scene.cycles.use_light_tree = False
scene.view_settings.view_transform = 'Filmic'
bpy.context.view_layer.update()
